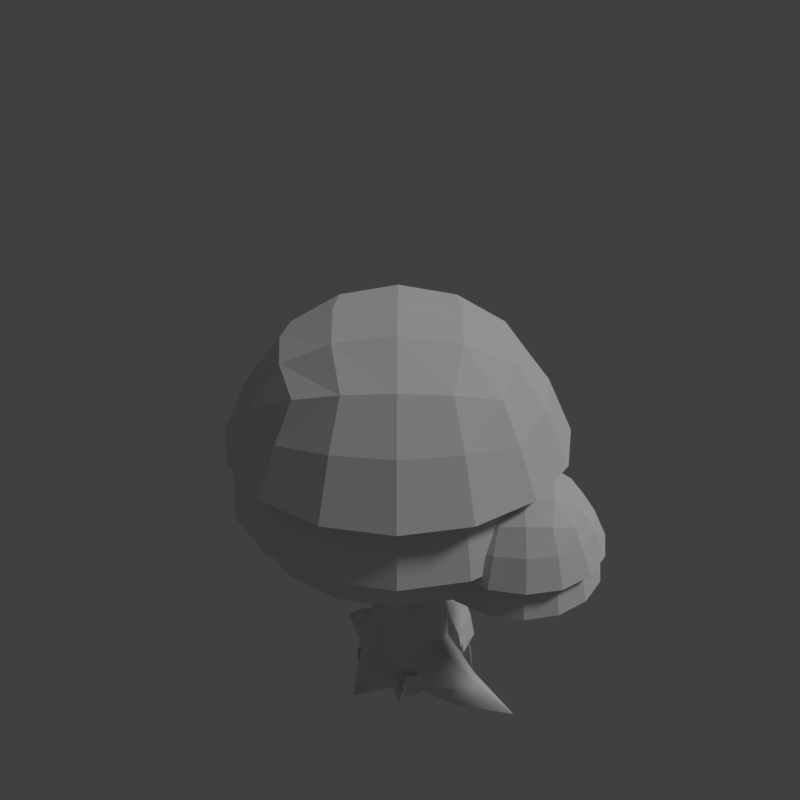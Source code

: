 # Source: tree_autumn_1.blend  (saved by Blender 2.79.0; exported with 4.5.12 LTS)
import bpy
from mathutils import Matrix  # noqa: F401  (used for matrix-valued properties, if any)

bpy.ops.wm.read_factory_settings(use_empty=True)
scene = bpy.context.scene
scene.name = 'Scene'

# ---- collections
col_collection_1 = bpy.data.collections.new('Collection 1'); scene.collection.children.link(col_collection_1)
col_collection_2 = bpy.data.collections.new('Collection 2'); scene.collection.children.link(col_collection_2)
col_collection_2.hide_render = True
col_collection_2.hide_viewport = True
col_collection_3 = bpy.data.collections.new('Collection 3'); scene.collection.children.link(col_collection_3)
col_collection_3.hide_render = True
col_collection_3.hide_viewport = True
col_collection_4 = bpy.data.collections.new('Collection 4'); scene.collection.children.link(col_collection_4)
col_collection_4.hide_render = True
col_collection_4.hide_viewport = True
col_collection_5 = bpy.data.collections.new('Collection 5'); scene.collection.children.link(col_collection_5)
col_collection_5.hide_render = True
col_collection_5.hide_viewport = True
col_collection_11 = bpy.data.collections.new('Collection 11'); scene.collection.children.link(col_collection_11)
col_collection_11.hide_render = True
col_collection_11.hide_viewport = True
col_collection_12 = bpy.data.collections.new('Collection 12'); scene.collection.children.link(col_collection_12)
col_collection_12.hide_render = True
col_collection_12.hide_viewport = True

# ---- materials (node trees are filled in below, after node groups)
mat_tree_trunk_2 = bpy.data.materials.new('tree_trunk_2')
mat_tree_trunk_2.alpha_threshold = 0.0
mat_tree_trunk_2.use_transparent_shadow = False
mat_tree_trunk_2.roughness = 0.5
mat_tree_trunk_2.specular_intensity = 0.0
mat_tree_autumn_leaves = bpy.data.materials.new('tree_autumn_leaves')
mat_tree_autumn_leaves.alpha_threshold = 0.0
mat_tree_autumn_leaves.use_transparent_shadow = False
mat_tree_autumn_leaves.roughness = 0.5
mat_tree_autumn_leaves_2 = bpy.data.materials.new('tree_autumn_leaves_2')
mat_tree_autumn_leaves_2.alpha_threshold = 0.0
mat_tree_autumn_leaves_2.use_transparent_shadow = False
mat_tree_autumn_leaves_2.roughness = 0.5
mat_tree_autumn_leaves_2.line_color = (0.0, 0.0, 0.0, 1.0)

# ---- material node trees

# ---- world
world_world = bpy.data.worlds.new('World'); scene.world = world_world
world_world.color = (0.05088, 0.05088, 0.05088)
world_world.use_sun_shadow = False
world_world.sun_shadow_jitter_overblur = 0.0
world_world.cycles.sampling_method = 'MANUAL'

# ---- cameras
cam_camera = bpy.data.cameras.new('Camera')
cam_camera.clip_end = 100.0
cam_camera.lens = 35.0
cam_camera.sensor_width = 32.0
cam_camera.sensor_height = 18.0
cam_camera.display_size = 2.0
cam_camera.dof.focus_distance = 0.0
cam_camera.dof.aperture_fstop = 128.0
cam_camera.dof.aperture_blades = 6

# ---- lights
light_hemi = bpy.data.lights.new('Hemi', 'SUN')
light_hemi.transmission_factor = 0.0
light_hemi.angle = 0.1993
light_hemi.energy = 1.0
light_hemi.shadow_buffer_clip_start = 0.5
light_hemi.shadow_soft_size = 0.1
light_hemi.shadow_cascade_max_distance = 1000.0

# ---- meshes
me_tree1 = bpy.data.meshes.new('Tree1')
me_tree1.from_pydata([(1.305, 0.3526, 1.572), (0.2291, -0.06824, 1.255), (0.3095, -0.0368, 1.572), (1.022, 0.6476, 1.572), (0.3176, 0.3722, 1.572), (0.593, -0.3318, 1.572), (0.6482, 0.00496, 1.953), (1.101, 0.4405, 1.847), (0.6544, 0.317, 1.953), (0.4231, -0.2113, 1.687), (0.5584, -0.4109, 1.255), (1.262, 0.5947, 1.478), (0.2202, -0.07174, 1.478), (0.4381, 0.5421, 1.687), (0.6126, 0.6557, 1.572), (0.2298, 0.4107, 1.478), (0.5777, 0.745, 1.478), (0.4219, -0.2125, 1.572), (1.06, 0.7354, 1.478), (1.244, -0.2967, 1.478), (1.193, 0.5283, 1.572), (0.3527, -0.279, 1.478), (0.8073, 0.1579, 1.991), (0.7964, -0.3916, 1.648), (0.9665, 0.5532, 1.83), (0.412, 0.3171, 1.83), (1.357, 0.147, 1.648), (0.6481, -0.2374, 1.83), (0.4369, 0.5433, 1.572), (1.386, 0.384, 1.255), (1.033, -0.4203, 1.255), (1.376, -0.09106, 1.255), (0.8179, 0.6923, 1.572), (1.237, -0.2898, 1.255), (1.203, -0.001296, 1.83), (0.664, 0.5592, 1.83), (0.9507, -0.2434, 1.83), (0.406, 0.01455, 1.83), (1.209, 0.3012, 1.83), (0.8182, 0.7074, 1.648), (1.428, 0.1455, 1.255), (0.2578, 0.1688, 1.648), (0.2729, 0.1685, 1.572), (1.394, 0.3875, 1.478), (0.795, -0.4628, 1.255), (0.3705, 0.6125, 1.478), (1.192, 0.5271, 1.687), (0.5247, 0.4519, 1.847), (1.385, -0.09491, 1.478), (0.5133, -0.1247, 1.847), (1.037, -0.4293, 1.478), (0.8199, 0.7882, 1.478), (0.177, 0.1704, 1.478), (1.177, -0.2263, 1.687), (0.5545, -0.4197, 1.478), (0.8167, 0.6287, 1.783), (0.3365, 0.1673, 1.783), (0.0112, 0.2298, -0.01344), (0.0112, 0.2303, 0.4618), (0.2507, 0.1306, -0.01344), (0.2238, 0.1423, 0.4618), (0.3119, -0.07034, 0.4618), (0.2507, -0.3484, -0.01344), (0.2238, -0.2829, 0.4618), (0.0112, -0.371, 0.4618), (-0.2283, -0.3484, -0.01344), (-0.2014, -0.2829, 0.4618), (-0.2895, -0.07034, 0.4618), (-0.2283, 0.1306, -0.01344), (-0.2014, 0.1423, 0.4618), (0.0112, 0.2298, 0.2133), (0.2507, 0.1306, 0.1828), (0.3499, -0.1089, 0.3095), (0.2507, -0.3484, 0.1828), (0.0112, -0.4476, 0.2923), (-0.2283, -0.3484, 0.2133), (-0.3275, -0.1089, 0.2392), (-0.2283, 0.1306, 0.2133), (1.014, 0.02683, -0.05085), (1.014, 0.02683, -0.05085), (1.014, 0.02683, -0.05085), (1.014, 0.02683, -0.05085), (1.014, 0.02683, -0.05085), (1.014, 0.02683, -0.05085), (0.6321, -0.2286, -0.03214), (0.6321, -0.2286, 0.1216), (0.6817, -0.1089, 0.185), (0.6321, 0.01089, 0.1216), (0.6321, 0.01089, -0.03214), (0.0112, -0.7048, -0.03829), (0.0112, -0.7048, -0.03829), (0.0112, -0.7048, -0.03829), (0.0112, -0.7048, -0.03829), (0.0112, -0.7048, -0.03829), (0.0112, -0.7048, -0.03829), (0.1309, -0.5266, 0.09787), (0.1309, -0.5266, -0.02586), (0.0112, -0.5762, 0.1332), (-0.1086, -0.5266, -0.02586), (-0.1086, -0.5266, 0.1131), (-0.1086, 0.4938, -0.00163), (-0.1086, 0.4938, -0.00163), (-0.1086, 0.4938, -0.00163), (-0.1086, 0.4938, -0.00163), (-0.6744, -0.1089, -0.02812), (-0.6744, -0.1089, -0.02812), (-0.6744, -0.1089, -0.02812), (-0.6744, -0.1089, -0.02812), (-0.6744, -0.1089, -0.02812), (-0.6744, -0.1089, -0.02812), (-0.4514, 0.01089, 0.1111), (-0.501, -0.1089, 0.137), (-0.4514, -0.2286, -0.02078), (-0.4514, -0.2286, 0.1111), (-0.4514, 0.01089, -0.02078), (0.1172, 0.1037, 1.5), (-0.09538, 0.1918, 1.5), (0.2053, -0.1089, 1.5), (0.1172, -0.3215, 1.5), (-0.09538, -0.4095, 1.5), (-0.308, -0.3215, 1.5), (-0.396, -0.1089, 1.5), (-0.308, 0.1037, 1.5), (0.1635, -0.2226, 0.9016), (0.0112, -0.2857, 0.9016), (-0.2042, -0.07034, 0.9016), (-0.1411, 0.08195, 0.9016), (0.1635, 0.08195, 0.9016), (0.2266, -0.07034, 0.9016), (-0.1411, -0.2226, 0.9016), (0.0112, 0.145, 0.9016), (0.1291, -0.2453, 1.201), (-0.2842, -0.07416, 1.201), (0.1291, 0.09701, 1.201), (-0.04209, -0.3162, 1.201), (-0.2133, 0.09701, 1.201), (0.2, -0.07416, 1.201), (-0.2133, -0.2453, 1.201), (-0.04209, 0.1679, 1.201), (0.1306, 0.06379, 0.9824), (0.1804, -0.08156, 0.9656), (0.1275, 0.07139, 1.142), (0.1835, -0.09199, 1.123), (0.1555, -0.008696, 0.9526), (0.1555, -0.01049, 1.154), (0.1891, -0.1076, 1.042), (0.1219, 0.08845, 1.064), (0.2327, -0.09878, 1.042), (0.224, -0.07271, 0.9654), (0.199, 0.000156, 0.9524), (0.1655, 0.0973, 1.064), (0.1711, 0.08024, 1.141), (0.1991, -0.001639, 1.153), (0.2271, -0.08314, 1.123), (0.1741, 0.07264, 0.9822), (0.4763, 0.02069, 1.046), (0.232, -0.06335, 1.045), (0.2262, -0.0459, 0.9943), (0.2095, 0.002884, 0.9856), (0.187, 0.06792, 1.06), (0.1908, 0.0565, 1.112), (0.2095, 0.001682, 1.12), (0.2283, -0.05288, 1.099), (0.1928, 0.05141, 1.005), (0.5177, 0.03006, 1.071), (0.4853, 0.03868, 1.007), (0.4754, 0.07954, 0.9995), (0.4395, 0.1279, 1.056), (0.4287, 0.1148, 1.096), (0.4404, 0.06906, 1.103), (0.4594, 0.0255, 1.088), (0.458, 0.1182, 1.014), (0.773, 0.07201, 1.383), (0.5267, 0.04806, 1.032), (0.5168, 0.08892, 1.025), (0.4809, 0.1373, 1.082), (0.4701, 0.1242, 1.122), (0.4818, 0.07844, 1.128), (0.5008, 0.03488, 1.113), (0.4994, 0.1275, 1.04), (0.6489, 0.1701, 1.236), (0.8043, 0.09463, 1.362), (0.8009, 0.137, 1.358), (0.7377, 0.18, 1.39), (0.7047, 0.1624, 1.412), (0.7098, 0.115, 1.415), (0.7342, 0.07237, 1.406), (0.7781, 0.1747, 1.367), (0.6204, 0.1526, 1.259), (0.7082, 0.1275, 1.201), (0.6856, 0.1649, 1.211), (0.7137, 0.08556, 1.204), (0.6869, 0.06313, 1.227), (0.652, 0.06347, 1.252), (0.6277, 0.1057, 1.262), (-0.2073, -1.113, 1.912), (-1.181, -0.3895, 1.25), (-1.222, -0.4055, 1.912), (0.928, -0.02214, 1.912), (-1.128, 0.01877, 2.599), (-0.1664, 0.9433, 2.599), (-0.6917, -1.157, 1.989), (0.5863, -0.8028, 1.912), (0.5546, -0.7698, 2.407), (0.2613, 1.02, 1.912), (-1.448, 0.02512, 1.989), (-0.9879, -0.7715, 1.912), (-0.16, 1.263, 1.989), (0.275, -1.176, 1.989), (-0.7743, -0.5662, 2.727), (0.9721, -0.5065, 1.989), (-0.7513, 0.5892, 2.727), (0.5846, 0.7398, 2.407), (-1.06, 0.9108, 1.989), (0.8348, -0.4464, 1.912), (-0.2099, -1.244, 1.541), (-1.205, 0.4464, 1.912), (0.9913, 0.4601, 1.989), (-1.256, 0.0213, 2.177), (-1.286, 0.0219, 2.329), (1.059, -0.02474, 1.541), (-0.1632, 1.101, 2.329), (0.6189, 0.2872, 2.694), (-0.9892, -0.2872, 2.694), (0.1021, -0.804, 2.694), (-0.4723, 0.804, 2.694), (0.6068, -0.319, 2.694), (0.6768, -0.8969, 1.541), (-0.1638, 1.071, 2.177), (0.9544, -0.4988, 1.541), (0.2679, -1.158, 1.541), (0.9734, 0.4531, 1.541), (-0.9272, 0.7722, 2.177), (-0.5041, -0.792, 2.694), (0.9159, -0.0219, 2.329), (-0.9771, 0.319, 2.694), (0.1338, 0.792, 2.694), (-0.207, -1.101, 2.329), (-0.1851, 4.098e-07, 3.016), (-1.096, -0.8753, 1.989), (0.5871, 0.7421, 2.177), (0.6901, -0.9108, 1.989), (0.3214, 1.157, 1.989), (-0.9574, -0.7421, 2.177), (-0.6452, 1.176, 1.989), (-1.342, 0.5065, 1.989), (-0.5752, 0.9974, 2.177), (-0.9249, 0.7698, 2.407), (-1.362, -0.4601, 1.989), (0.7257, 0.8753, 1.989), (-0.6839, -1.14, 1.541), (-0.9549, -0.7398, 2.407), (-0.4916, 0.3189, 2.941), (0.404, 0.5662, 2.727), (-0.504, -0.3064, 2.941), (-0.6146, -0.9811, 2.177), (-1.166, 0.4294, 2.177), (0.2443, 0.9811, 2.177), (-1.183, -0.3901, 2.177), (-1.344, -0.4531, 1.541), (0.8123, 0.3901, 2.177), (0.205, -0.9974, 2.177), (0.381, -0.5892, 2.727), (-0.7809, 0.006723, 2.875), (1.078, -0.02512, 1.989), (0.796, -0.4294, 2.177), (-1.172, 0.4246, 2.393), (0.3137, 1.14, 1.541), (0.2394, 0.9872, 2.393), (0.557, -0.7722, 2.177), (0.8856, -0.0213, 2.177), (-1.325, 0.4988, 1.541), (-0.2103, -1.263, 1.989), (0.7582, -0.01877, 2.599), (-0.6382, 1.158, 1.541), (-0.2039, -0.9433, 2.599), (-0.5701, 1.003, 2.393), (-1.188, -0.385, 2.393), (-0.1682, 0.5955, 2.875), (-0.2064, -1.071, 2.177), (0.2204, -1.037, 1.912), (0.8518, 0.4055, 1.912), (-1.082, -0.8619, 1.541), (0.7118, 0.8619, 1.541), (-1.047, 0.8969, 1.541), (-0.1604, 1.244, 1.541), (-0.6316, -1.02, 1.912), (-0.6139, -0.9796, 1.25), (-1.429, 0.02474, 1.541), (-0.5907, 1.037, 1.912), (0.6176, 0.7715, 1.912), (0.8107, 0.3895, 1.25), (0.2043, -0.9959, 1.25), (0.7944, -0.4288, 1.25), (-0.9566, 0.8028, 1.912), (0.5558, -0.771, 1.25), (0.884, -0.02127, 1.25), (-0.163, 1.113, 1.912), (-1.298, 0.02214, 1.912), (-0.2064, -1.069, 1.25), (-1.254, 0.02127, 1.25), (-0.1639, 1.069, 1.25), (-0.9261, 0.771, 1.25), (0.5859, 0.7409, 1.25), (-0.9561, -0.7409, 1.25), (-0.5746, 0.9959, 1.25), (-1.165, 0.4288, 1.25), (0.2436, 0.9796, 1.25), (0.4106, -0.006721, 2.875), (-0.6097, -0.9872, 2.393), (0.8021, -0.4246, 2.393), (0.8182, 0.385, 2.393), (0.1998, -1.003, 2.393), (-0.2021, -0.5955, 2.875), (0.1337, 0.3064, 2.941), (0.1213, -0.3189, 2.941), (1.002, -0.3399, 1.572), (1.09, -0.1362, 1.847), (0.51, 0.1612, 1.92), (1.438, 0.1454, 1.478), (1.297, -0.05644, 1.572), (0.3146, 0.3698, 1.68), (1.056, 0.7266, 1.255), (1.019, 0.6506, 1.68), (1.178, -0.2275, 1.572), (1.342, 0.1473, 1.572), (0.2386, 0.4068, 1.255), (0.7948, -0.4724, 1.478), (1.278, 0.1485, 1.783), (0.5812, 0.7361, 1.255), (0.7979, -0.3129, 1.783), (0.6152, 0.6586, 1.68), (0.3066, -0.03425, 1.68), (0.8158, 0.4551, 1.92), (0.7967, -0.3765, 1.572), (0.3597, -0.2723, 1.255), (1.255, 0.5881, 1.255), (0.3771, 0.6055, 1.255), (0.8197, 0.7786, 1.255), (0.1866, 0.1702, 1.255), (1.105, 0.1545, 1.92), (0.5954, -0.3348, 1.68), (1.3, -0.05401, 1.68), (1.308, 0.35, 1.68), (0.9995, -0.3429, 1.68), (0.7988, -0.1393, 1.92), (0.9665, 0.3108, 1.953), (0.9602, -0.001248, 1.953), (0.347, 0.2077, -0.02661), (0.2665, 0.4557, -0.02661), (0.0808, 0.1213, 0.4766), (0.2258, 0.1683, 0.3643), (0.3063, 0.1944, 0.1771), (0.2258, 0.4425, 0.1771), (0.1453, 0.4164, 0.3643), (0.0003157, 0.3693, 0.4766), (0.3081, -0.5022, -0.0516), (0.2539, -0.3906, -0.02192), (0.3043, -0.4422, -0.03709), (0.2265, -0.5516, 0.2025), (0.2806, -0.5247, 0.08173), (0.2265, -0.4131, 0.1114), (0.1723, -0.4401, 0.2322), (0.2935, -0.4016, 0.1445), (0.3739, -0.3354, -0.03793), (0.3631, -0.2947, 0.1437), (0.4901, 0.1255, -0.06719), (0.4483, 0.04083, 0.09358), (0.394, 0.2011, -0.03092), (0.3523, 0.1165, 0.1298), (0.4901, 0.164, -0.05201), (0.4483, 0.1867, 0.1283), (0.394, 0.2468, -0.06561), (0.3523, 0.2695, 0.1147), (-0.5311, 0.2767, -0.0516), (-0.4968, 0.1575, -0.02192), (0.1434, 0.3399, -0.03709), (-0.4422, 0.3114, 0.2025), (-0.5002, 0.2942, 0.08173), (-0.466, 0.175, 0.1114), (-0.408, 0.1923, 0.2322), (0.1101, 0.3142, 0.1445), (0.01801, 0.3628, -0.03793), (-0.01531, 0.3372, 0.1437), (-0.3378, -0.3384, -0.06719), (-0.2822, -0.2622, 0.09358), (-0.2562, -0.4294, -0.03092), (-0.2005, -0.3531, 0.1298), (-0.2716, -0.3594, -0.05201), (-0.2344, -0.3889, 0.1283), (-0.1912, -0.4574, -0.06561), (-0.154, -0.4869, 0.1147), (-0.231, 0.3377, -0.06342), (-0.1751, 0.3284, 0.1142), (-0.3451, 0.3486, -0.007574), (-0.2892, 0.3394, 0.17)], [], [(344, 53, 317, 36), (345, 36, 317, 347), (27, 330, 36, 345), (49, 27, 345, 6), (6, 345, 347, 22), (325, 320, 31, 40), (0, 29, 336, 20), (39, 55, 24, 323), (51, 39, 323, 18), (18, 323, 46, 11), (5, 10, 44, 334), (316, 334, 44, 30), (41, 56, 25, 321), (52, 41, 321, 15), (15, 321, 13, 45), (320, 324, 33, 31), (14, 329, 337, 28), (50, 19, 53, 344), (327, 50, 344, 23), (23, 344, 36, 330), (6, 22, 8, 318), (49, 6, 318, 37), (37, 318, 25, 56), (43, 11, 46, 343), (319, 43, 343, 26), (26, 343, 38, 328), (48, 319, 26, 342), (19, 48, 342, 53), (53, 342, 34, 317), (4, 326, 339, 42), (2, 42, 339, 1), (3, 20, 336, 322), (32, 338, 329, 14), (28, 337, 326, 4), (32, 3, 322, 338), (54, 327, 23, 341), (21, 54, 341, 9), (318, 8, 47, 25), (9, 341, 27, 49), (321, 25, 47, 13), (323, 24, 7, 46), (17, 2, 1, 335), (347, 317, 34, 340), (22, 347, 340, 346), (346, 340, 38, 7), (331, 35, 55, 39), (332, 37, 56, 41), (333, 24, 55, 35), (70, 58, 60, 71), (71, 60, 61, 72), (72, 61, 63, 73), (73, 63, 64, 74), (74, 64, 66, 75), (75, 66, 67, 76), (134, 131, 118, 119), (76, 67, 69, 77), (77, 69, 58, 70), (111, 110, 109, 107), (95, 97, 92, 89), (96, 95, 89, 90), (85, 84, 82, 83), (57, 70, 71, 59), (80, 81, 83, 82), (79, 78, 81, 80), (87, 86, 81, 78), (88, 87, 78, 79), (86, 85, 83, 81), (72, 73, 85, 86), (59, 71, 87, 88), (71, 72, 86, 87), (73, 62, 84, 85), (91, 92, 94, 93), (90, 89, 92, 91), (99, 98, 93, 94), (97, 99, 94, 92), (74, 75, 99, 97), (75, 65, 98, 99), (62, 73, 95, 96), (73, 74, 97, 95), (101, 100, 103, 102), (68, 77, 100, 101), (77, 70, 103, 100), (70, 57, 102, 103), (106, 107, 109, 108), (105, 104, 107, 106), (113, 111, 107, 104), (110, 114, 108, 109), (112, 113, 104, 105), (65, 75, 113, 112), (77, 68, 114, 110), (75, 76, 111, 113), (76, 77, 110, 111), (135, 132, 121, 122), (136, 133, 115, 117), (137, 134, 119, 120), (138, 135, 122, 116), (133, 138, 116, 115), (131, 136, 117, 118), (132, 137, 120, 121), (67, 66, 129, 125), (63, 61, 128, 123), (60, 58, 130, 127), (58, 69, 126, 130), (66, 64, 124, 129), (61, 60, 127, 128), (69, 67, 125, 126), (64, 63, 123, 124), (125, 129, 137, 132), (123, 128, 136, 131), (127, 130, 138, 133), (130, 126, 135, 138), (129, 124, 134, 137), (128, 127, 133, 136), (126, 125, 132, 135), (124, 123, 131, 134), (150, 151, 160, 159), (149, 154, 163, 158), (154, 150, 159, 163), (148, 149, 158, 157), (146, 141, 151, 150), (145, 140, 148, 147), (142, 145, 147, 153), (141, 144, 152, 151), (144, 142, 153, 152), (140, 143, 149, 148), (139, 146, 150, 154), (143, 139, 154, 149), (158, 163, 171, 166), (163, 159, 167, 171), (157, 158, 166, 165), (161, 162, 170, 169), (147, 148, 157, 156), (153, 147, 156, 162), (151, 152, 161, 160), (152, 153, 162, 161), (165, 166, 174, 173), (169, 170, 178, 177), (168, 169, 177, 176), (170, 155, 164, 178), (159, 160, 168, 167), (156, 157, 165, 155), (162, 156, 155, 170), (160, 161, 169, 168), (193, 192, 172, 186), (192, 191, 181, 172), (180, 188, 184, 183), (189, 190, 187, 182), (171, 167, 175, 179), (166, 171, 179, 174), (167, 168, 176, 175), (155, 165, 173, 164), (188, 194, 185, 184), (194, 193, 186, 185), (191, 189, 182, 181), (190, 180, 183, 187), (179, 175, 180, 190), (173, 174, 189, 191), (177, 178, 193, 194), (176, 177, 194, 188), (174, 179, 190, 189), (175, 176, 188, 180), (164, 173, 191, 192), (178, 164, 192, 193), (206, 304, 287, 286), (278, 236, 200, 225), (277, 223, 199, 219), (276, 225, 200, 221), (314, 308, 222, 253), (198, 296, 291, 281), (238, 315, 308, 314), (315, 262, 226, 308), (243, 258, 259, 282), (268, 236, 253, 212), (266, 235, 211, 247), (251, 309, 233, 209), (263, 252, 211, 235), (239, 201, 309, 251), (201, 272, 237, 309), (202, 280, 292, 295), (228, 257, 267, 285), (232, 284, 271, 256), (198, 214, 293, 296), (281, 291, 303, 290), (228, 285, 274, 246), (286, 287, 299, 195), (280, 195, 299, 292), (257, 240, 283, 267), (258, 218, 288, 259), (214, 202, 295, 293), (256, 271, 288, 218), (203, 310, 226, 262), (241, 210, 310, 203), (210, 264, 234, 310), (234, 311, 222, 273), (264, 217, 311, 234), (217, 249, 212, 311), (223, 263, 235, 199), (209, 254, 263, 223), (254, 238, 252, 263), (237, 312, 224, 275), (272, 208, 312, 237), (208, 241, 203, 312), (246, 274, 284, 232), (289, 305, 302, 294), (216, 306, 300, 298), (265, 269, 227, 229), (245, 266, 247, 213), (205, 219, 266, 245), (219, 199, 235, 266), (197, 298, 300, 196), (204, 290, 303, 307), (261, 279, 215, 230), (255, 250, 215, 279), (242, 268, 212, 249), (207, 221, 268, 242), (221, 200, 236, 268), (297, 301, 305, 289), (260, 231, 283, 240), (270, 265, 229, 220), (294, 302, 306, 216), (297, 204, 307, 301), (254, 313, 315, 238), (209, 233, 313, 254), (233, 275, 224, 313), (313, 224, 262, 315), (312, 203, 262, 224), (311, 212, 253, 222), (269, 261, 230, 227), (310, 234, 273, 226), (309, 237, 275, 233), (308, 226, 273, 222), (244, 276, 221, 207), (213, 247, 276, 244), (247, 211, 225, 276), (248, 277, 219, 205), (239, 251, 277, 248), (251, 209, 223, 277), (252, 278, 225, 211), (238, 314, 278, 252), (314, 253, 236, 278), (206, 197, 196, 304), (270, 220, 231, 260), (243, 282, 250, 255), (343, 46, 7, 38), (324, 316, 30, 33), (342, 26, 328, 34), (341, 23, 330, 27), (340, 34, 328, 38), (16, 331, 39, 51), (45, 13, 331, 16), (13, 47, 35, 331), (12, 332, 41, 52), (21, 9, 332, 12), (9, 49, 37, 332), (8, 333, 35, 47), (22, 346, 333, 8), (346, 7, 24, 333), (325, 40, 29, 0), (17, 335, 10, 5), (348, 349, 353, 352), (352, 353, 354, 351), (351, 354, 355, 350), (356, 357, 361, 360), (360, 361, 362, 359), (358, 364, 365, 363), (366, 368, 369, 367), (370, 372, 373, 371), (374, 375, 379, 378), (378, 379, 380, 377), (376, 382, 383, 381), (384, 386, 387, 385), (388, 390, 391, 389), (392, 394, 395, 393)])
me_tree1.polygons.foreach_set('use_smooth', [0, 0, 0, 0, 0, 0, 0, 0, 0, 0, 0, 0, 0, 0, 0, 0, 0, 0, 0, 0, 0, 0, 0, 0, 0, 0, 0, 0, 0, 0, 0, 0, 0, 0, 0, 0, 0, 0, 0, 0, 0, 0, 0, 0, 0, 0, 0, 0, 1, 1, 1, 1, 1, 1, 1, 1, 1, 1, 1, 1, 1, 1, 1, 1, 1, 1, 1, 1, 1, 1, 1, 1, 1, 1, 1, 1, 1, 1, 1, 1, 1, 1, 1, 1, 1, 1, 1, 1, 1, 1, 1, 1, 1, 1, 1, 1, 1, 1, 1, 1, 1, 1, 1, 1, 1, 1, 1, 1, 1, 1, 1, 1, 1, 1, 1, 1, 1, 1, 1, 1, 1, 1, 1, 1, 1, 1, 1, 1, 1, 1, 1, 1, 1, 1, 1, 1, 1, 1, 1, 1, 1, 1, 1, 1, 1, 1, 1, 1, 1, 1, 1, 1, 1, 1, 1, 1, 1, 1, 1, 1, 1, 1, 1, 0, 0, 0, 0, 0, 0, 0, 0, 0, 0, 0, 0, 0, 0, 0, 0, 0, 0, 0, 0, 0, 0, 0, 0, 0, 0, 0, 0, 0, 0, 0, 0, 0, 0, 0, 0, 0, 0, 0, 0, 0, 0, 0, 0, 0, 0, 0, 0, 0, 0, 0, 0, 0, 0, 0, 0, 0, 0, 0, 0, 0, 0, 0, 0, 0, 0, 0, 0, 0, 0, 0, 0, 0, 0, 0, 0, 0, 0, 0, 0, 0, 0, 0, 0, 0, 0, 0, 0, 0, 0, 0, 0, 0, 0, 0, 0, 0, 0, 0, 0, 0, 0, 0, 0, 0, 0, 0, 0, 0, 0])
me_tree1.polygons.foreach_set('material_index', [1, 1, 1, 1, 1, 1, 1, 1, 1, 1, 1, 1, 1, 1, 1, 1, 1, 1, 1, 1, 1, 1, 1, 1, 1, 1, 1, 1, 1, 1, 1, 1, 1, 1, 1, 1, 1, 1, 1, 1, 1, 1, 1, 1, 1, 1, 1, 1, 0, 0, 0, 0, 0, 0, 0, 0, 0, 0, 0, 0, 0, 0, 0, 0, 0, 0, 0, 0, 0, 0, 0, 0, 0, 0, 0, 0, 0, 0, 0, 0, 0, 0, 0, 0, 0, 0, 0, 0, 0, 0, 0, 0, 0, 0, 0, 0, 0, 0, 0, 0, 0, 0, 0, 0, 0, 0, 0, 0, 0, 0, 0, 0, 0, 0, 0, 1, 1, 1, 1, 1, 1, 1, 1, 1, 1, 1, 1, 1, 1, 1, 1, 1, 1, 1, 1, 1, 1, 1, 1, 1, 1, 1, 1, 1, 1, 1, 1, 1, 1, 1, 1, 1, 1, 1, 1, 1, 1, 1, 1, 1, 1, 1, 1, 1, 1, 1, 1, 1, 1, 1, 1, 1, 1, 1, 1, 1, 1, 1, 1, 1, 1, 1, 1, 1, 1, 1, 1, 1, 1, 1, 1, 1, 1, 1, 1, 1, 1, 1, 1, 1, 1, 1, 1, 1, 1, 1, 1, 1, 1, 1, 1, 1, 1, 1, 1, 1, 1, 1, 1, 1, 1, 1, 1, 1, 1, 1, 1, 1, 1, 1, 1, 1, 1, 1, 1, 1, 1, 1, 1, 1, 1, 1, 1, 1, 1, 1, 1, 1, 1, 1, 1, 1, 1, 1, 1, 1, 1, 1, 1, 1, 1, 1, 1, 1, 1, 1, 1, 1, 1, 1, 1, 1, 1])
_uv = me_tree1.uv_layers.new(name='UVMap')
_uv.uv.foreach_set('vector', [0.6244, 0.6605, 0.5194, 0.637, 0.5048, 0.7446, 0.5875, 0.7562, 0.5968, 0.8586, 0.5875, 0.7562, 0.5048, 0.7446, 0.4905, 0.85, 0.7019, 0.8537, 0.6723, 0.7692, 0.5875, 0.7562, 0.5968, 0.8586, 0.7307, 0.9445, 0.7019, 0.8537, 0.5968, 0.8586, 0.6053, 0.9724, 0.6053, 0.9724, 0.5968, 0.8586, 0.4905, 0.85, 0.474, 0.9724, 0.4811, 0.2186, 0.3964, 0.2186, 0.3957, 0.01287, 0.4806, 0.01287, 0.5671, 0.2186, 0.5669, 0.01287, 0.6538, 0.01287, 0.6538, 0.2186, 0.302, 0.6402, 0.3368, 0.7238, 0.2858, 0.7974, 0.2153, 0.7131, 0.2592, 0.5304, 0.302, 0.6402, 0.2153, 0.7131, 0.1335, 0.5963, 0.1335, 0.5963, 0.2153, 0.7131, 0.1318, 0.7977, 0.02308, 0.6887, 0.0839, 0.2186, 0.0823, 0.01287, 0.1555, 0.01287, 0.1568, 0.2186, 0.2336, 0.2186, 0.1568, 0.2186, 0.1555, 0.01287, 0.2325, 0.01287, 0.7281, 0.6979, 0.6723, 0.7692, 0.5875, 0.7562, 0.6244, 0.6605, 0.7985, 0.6034, 0.7281, 0.6979, 0.6244, 0.6605, 0.6765, 0.5325, 0.6765, 0.5325, 0.6244, 0.6605, 0.5194, 0.637, 0.5388, 0.4936, 0.3964, 0.2186, 0.3137, 0.2186, 0.3127, 0.01287, 0.3957, 0.01287, 0.3964, 0.2186, 0.3957, 0.01287, 0.3127, 0.01287, 0.3137, 0.2186, 0.6765, 0.5325, 0.5388, 0.4936, 0.5194, 0.637, 0.6244, 0.6605, 0.7985, 0.6034, 0.6765, 0.5325, 0.6244, 0.6605, 0.7281, 0.6979, 0.7281, 0.6979, 0.6244, 0.6605, 0.5875, 0.7562, 0.6723, 0.7692, 0.6053, 0.9724, 0.474, 0.9724, 0.4905, 0.85, 0.5968, 0.8586, 0.7307, 0.9445, 0.6053, 0.9724, 0.5968, 0.8586, 0.7019, 0.8537, 0.7019, 0.8537, 0.5968, 0.8586, 0.5875, 0.7562, 0.6723, 0.7692, 0.1335, 0.5963, 0.02308, 0.6887, 0.1318, 0.7977, 0.2153, 0.7131, 0.2592, 0.5304, 0.1335, 0.5963, 0.2153, 0.7131, 0.302, 0.6402, 0.302, 0.6402, 0.2153, 0.7131, 0.2858, 0.7974, 0.3368, 0.7238, 0.3957, 0.4945, 0.2592, 0.5304, 0.302, 0.6402, 0.4118, 0.6317, 0.5388, 0.4936, 0.3957, 0.4945, 0.4118, 0.6317, 0.5194, 0.637, 0.5194, 0.637, 0.4118, 0.6317, 0.422, 0.7338, 0.5048, 0.7446, 0.2336, 0.2186, 0.2325, 0.01287, 0.1555, 0.01287, 0.1568, 0.2186, 0.0839, 0.2186, 0.1568, 0.2186, 0.1555, 0.01287, 0.0823, 0.01287, 0.5671, 0.2186, 0.6538, 0.2186, 0.6538, 0.01287, 0.5669, 0.01287, 0.4811, 0.2186, 0.4806, 0.01287, 0.3957, 0.01287, 0.3964, 0.2186, 0.3137, 0.2186, 0.3127, 0.01287, 0.2325, 0.01287, 0.2336, 0.2186, 0.4811, 0.2186, 0.5671, 0.2186, 0.5669, 0.01287, 0.4806, 0.01287, 0.9022, 0.7003, 0.7985, 0.6034, 0.7281, 0.6979, 0.7922, 0.7912, 0.984, 0.8188, 0.9022, 0.7003, 0.7922, 0.7912, 0.8503, 0.895, 0.5968, 0.8586, 0.4905, 0.85, 0.5048, 0.7446, 0.5875, 0.7562, 0.8503, 0.895, 0.7922, 0.7912, 0.7019, 0.8537, 0.7307, 0.9445, 0.6244, 0.6605, 0.5875, 0.7562, 0.5048, 0.7446, 0.5194, 0.637, 0.2153, 0.7131, 0.2858, 0.7974, 0.2339, 0.8772, 0.1318, 0.7977, 0.01537, 0.2186, 0.0839, 0.2186, 0.0823, 0.01287, 0.01358, 0.01287, 0.4905, 0.85, 0.5048, 0.7446, 0.422, 0.7338, 0.3858, 0.83, 0.474, 0.9724, 0.4905, 0.85, 0.3858, 0.83, 0.3474, 0.9375, 0.3474, 0.9375, 0.3858, 0.83, 0.2858, 0.7974, 0.2339, 0.8772, 0.4118, 0.6317, 0.422, 0.7338, 0.3368, 0.7238, 0.302, 0.6402, 0.7922, 0.7912, 0.7019, 0.8537, 0.6723, 0.7692, 0.7281, 0.6979, 0.3858, 0.83, 0.2858, 0.7974, 0.3368, 0.7238, 0.422, 0.7338, 0.7699, 0.1143, 0.7355, 0.2002, 0.6564, 0.1684, 0.6847, 0.06793, 0.6847, 0.06793, 0.6564, 0.1684, 0.574, 0.1399, 0.5778, 0.07884, 0.5778, 0.07884, 0.574, 0.1399, 0.4844, 0.12, 0.4985, 0.008921, 0.4985, 0.008921, 0.4844, 0.12, 0.3911, 0.1042, 0.3978, 0.0315, 0.3978, 0.0315, 0.3911, 0.1042, 0.2945, 0.1037, 0.3016, 0.000199, 0.3016, 0.000199, 0.2945, 0.1037, 0.1994, 0.1081, 0.2046, 0.01731, 0.3585, 0.4639, 0.4409, 0.4571, 0.432, 0.5816, 0.3513, 0.5941, 0.2046, 0.01731, 0.1994, 0.1081, 0.1069, 0.1187, 0.1032, 0.01981, 0.1032, 0.01981, 0.1069, 0.1187, 0.01472, 0.1335, 0.0001989, 0.03489, 0.8215, 0.7082, 0.874, 0.6999, 0.8231, 0.7936, 0.8215, 0.7938, 0.8634, 0.8794, 0.8084, 0.8745, 0.8155, 0.7943, 0.8169, 0.7945, 0.8885, 0.8341, 0.8634, 0.8794, 0.8169, 0.7945, 0.8169, 0.7945, 0.1538, 0.7451, 0.1978, 0.6972, 0.3106, 0.8245, 0.3076, 0.8258, 0.8013, 0.03609, 0.7699, 0.1143, 0.6847, 0.06793, 0.7118, 0.0001989, 0.3076, 0.8258, 0.3076, 0.8258, 0.3076, 0.8258, 0.3106, 0.8245, 0.3076, 0.8258, 0.3076, 0.8258, 0.3076, 0.8258, 0.3076, 0.8258, 0.1585, 0.8552, 0.1603, 0.8027, 0.3076, 0.8258, 0.3076, 0.8258, 0.1986, 0.9115, 0.1585, 0.8552, 0.3076, 0.8258, 0.3076, 0.8258, 0.1603, 0.8027, 0.1538, 0.7451, 0.3076, 0.8258, 0.3076, 0.8258, 0.01622, 0.803, 0.000199, 0.6733, 0.1538, 0.7451, 0.1603, 0.8027, 0.04583, 0.9998, 0.0001989, 0.9277, 0.1585, 0.8552, 0.1986, 0.9115, 0.0001989, 0.9277, 0.01622, 0.803, 0.1603, 0.8027, 0.1585, 0.8552, 0.000199, 0.6733, 0.05084, 0.6002, 0.1978, 0.6972, 0.1538, 0.7451, 0.8155, 0.7942, 0.8155, 0.7943, 0.8141, 0.7943, 0.8141, 0.7942, 0.8169, 0.7945, 0.8169, 0.7945, 0.8155, 0.7943, 0.8155, 0.7942, 0.7546, 0.8748, 0.7364, 0.8195, 0.8141, 0.7942, 0.8141, 0.7943, 0.8084, 0.8745, 0.7546, 0.8748, 0.8141, 0.7943, 0.8155, 0.7943, 0.801, 0.9595, 0.6855, 0.9466, 0.7546, 0.8748, 0.8084, 0.8745, 0.6855, 0.9466, 0.6516, 0.8552, 0.7364, 0.8195, 0.7546, 0.8748, 0.9648, 0.8849, 0.9214, 0.9571, 0.8634, 0.8794, 0.8885, 0.8341, 0.9214, 0.9571, 0.801, 0.9595, 0.8084, 0.8745, 0.8634, 0.8794, 0.452, 0.9698, 0.452, 0.9698, 0.452, 0.9698, 0.4528, 0.9717, 0.311, 0.9203, 0.3505, 0.8296, 0.452, 0.9698, 0.452, 0.9698, 0.3505, 0.8296, 0.4636, 0.8296, 0.452, 0.9698, 0.452, 0.9698, 0.4636, 0.8296, 0.5405, 0.9016, 0.4528, 0.9717, 0.452, 0.9698, 0.8215, 0.7938, 0.8215, 0.7938, 0.8231, 0.7936, 0.8231, 0.7937, 0.82, 0.7937, 0.82, 0.7936, 0.8215, 0.7938, 0.8215, 0.7938, 0.7691, 0.6999, 0.8215, 0.7082, 0.8215, 0.7938, 0.82, 0.7936, 0.874, 0.6999, 0.9044, 0.7461, 0.8231, 0.7937, 0.8231, 0.7936, 0.7387, 0.7459, 0.7691, 0.6999, 0.82, 0.7936, 0.82, 0.7937, 0.6516, 0.6797, 0.7106, 0.6002, 0.7691, 0.6999, 0.7387, 0.7459, 0.9326, 0.6002, 0.9916, 0.6799, 0.9044, 0.7461, 0.874, 0.6999, 0.7106, 0.6002, 0.8216, 0.6253, 0.8215, 0.7082, 0.7691, 0.6999, 0.8216, 0.6253, 0.9326, 0.6002, 0.874, 0.6999, 0.8215, 0.7082, 0.1205, 0.4489, 0.1956, 0.4633, 0.185, 0.59, 0.1057, 0.5673, 0.5207, 0.4547, 0.5967, 0.4594, 0.5965, 0.573, 0.5132, 0.5727, 0.2763, 0.4673, 0.3585, 0.4639, 0.3513, 0.5941, 0.268, 0.5998, 0.05214, 0.4292, 0.1205, 0.4489, 0.1057, 0.5673, 0.02881, 0.5371, 0.5967, 0.4594, 0.6675, 0.467, 0.6814, 0.5788, 0.5965, 0.573, 0.4409, 0.4571, 0.5207, 0.4547, 0.5132, 0.5727, 0.432, 0.5816, 0.1956, 0.4633, 0.2763, 0.4673, 0.268, 0.5998, 0.185, 0.59, 0.1994, 0.1081, 0.2945, 0.1037, 0.2897, 0.3171, 0.2063, 0.3161, 0.4844, 0.12, 0.574, 0.1399, 0.5314, 0.3243, 0.4552, 0.3176, 0.6564, 0.1684, 0.7355, 0.2002, 0.6645, 0.3533, 0.6013, 0.3365, 0.01472, 0.1335, 0.1069, 0.1187, 0.1267, 0.3151, 0.0556, 0.314, 0.2945, 0.1037, 0.3911, 0.1042, 0.3738, 0.3162, 0.2897, 0.3171, 0.574, 0.1399, 0.6564, 0.1684, 0.6013, 0.3365, 0.5314, 0.3243, 0.1069, 0.1187, 0.1994, 0.1081, 0.2063, 0.3161, 0.1267, 0.3151, 0.3911, 0.1042, 0.4844, 0.12, 0.4552, 0.3176, 0.3738, 0.3162, 0.2063, 0.3161, 0.2897, 0.3171, 0.2763, 0.4673, 0.1956, 0.4633, 0.4552, 0.3176, 0.5314, 0.3243, 0.5207, 0.4547, 0.4409, 0.4571, 0.6013, 0.3365, 0.6645, 0.3533, 0.6675, 0.467, 0.5967, 0.4594, 0.0556, 0.314, 0.1267, 0.3151, 0.1205, 0.4489, 0.05214, 0.4292, 0.2897, 0.3171, 0.3738, 0.3162, 0.3585, 0.4639, 0.2763, 0.4673, 0.5314, 0.3243, 0.6013, 0.3365, 0.5967, 0.4594, 0.5207, 0.4547, 0.1267, 0.3151, 0.2063, 0.3161, 0.1956, 0.4633, 0.1205, 0.4489, 0.3738, 0.3162, 0.4552, 0.3176, 0.4409, 0.4571, 0.3585, 0.4639, 0.331, 0.7678, 0.325, 0.7438, 0.3413, 0.7424, 0.3441, 0.7669, 0.3535, 0.8228, 0.3381, 0.7967, 0.3518, 0.7916, 0.362, 0.8136, 0.3381, 0.7967, 0.331, 0.7678, 0.3441, 0.7669, 0.3518, 0.7916, 0.337, 0.6329, 0.3489, 0.6086, 0.359, 0.6154, 0.3515, 0.6371, 0.3162, 0.771, 0.311, 0.7462, 0.325, 0.7438, 0.331, 0.7678, 0.3171, 0.6558, 0.3232, 0.6266, 0.337, 0.6329, 0.3342, 0.6587, 0.3136, 0.6854, 0.3171, 0.6558, 0.3342, 0.6587, 0.3288, 0.6848, 0.311, 0.7462, 0.313, 0.7172, 0.3292, 0.7161, 0.325, 0.7438, 0.313, 0.7172, 0.3136, 0.6854, 0.3288, 0.6848, 0.3292, 0.7161, 0.3232, 0.6266, 0.3348, 0.6002, 0.3489, 0.6086, 0.337, 0.6329, 0.3226, 0.8006, 0.3162, 0.771, 0.331, 0.7678, 0.3381, 0.7967, 0.3363, 0.8292, 0.3226, 0.8006, 0.3381, 0.7967, 0.3535, 0.8228, 0.362, 0.8136, 0.3518, 0.7916, 0.4694, 0.7774, 0.4727, 0.794, 0.3518, 0.7916, 0.3441, 0.7669, 0.467, 0.7591, 0.4694, 0.7774, 0.3515, 0.6371, 0.359, 0.6154, 0.4716, 0.6343, 0.4698, 0.6503, 0.3417, 0.7152, 0.3442, 0.6866, 0.4666, 0.6889, 0.4652, 0.7141, 0.3342, 0.6587, 0.337, 0.6329, 0.3515, 0.6371, 0.3464, 0.6612, 0.3288, 0.6848, 0.3342, 0.6587, 0.3464, 0.6612, 0.3442, 0.6866, 0.325, 0.7438, 0.3292, 0.7161, 0.3417, 0.7152, 0.3413, 0.7424, 0.3292, 0.7161, 0.3288, 0.6848, 0.3442, 0.6866, 0.3417, 0.7152, 0.4698, 0.6503, 0.4716, 0.6343, 0.4883, 0.638, 0.4873, 0.6539, 0.4652, 0.7141, 0.4666, 0.6889, 0.4917, 0.6904, 0.4913, 0.714, 0.465, 0.7388, 0.4652, 0.7141, 0.4913, 0.714, 0.4902, 0.7365, 0.4666, 0.6889, 0.4683, 0.6677, 0.4892, 0.6712, 0.4917, 0.6904, 0.3441, 0.7669, 0.3413, 0.7424, 0.465, 0.7388, 0.467, 0.7591, 0.3464, 0.6612, 0.3515, 0.6371, 0.4698, 0.6503, 0.4683, 0.6677, 0.3442, 0.6866, 0.3464, 0.6612, 0.4683, 0.6677, 0.4666, 0.6889, 0.3413, 0.7424, 0.3417, 0.7152, 0.4652, 0.7141, 0.465, 0.7388, 0.5825, 0.6925, 0.5843, 0.6757, 0.6504, 0.6809, 0.6499, 0.6965, 0.5843, 0.6757, 0.5855, 0.66, 0.6509, 0.6651, 0.6504, 0.6809, 0.5822, 0.7492, 0.5808, 0.733, 0.648, 0.73, 0.6482, 0.7448, 0.5866, 0.7821, 0.5843, 0.7659, 0.6493, 0.7614, 0.6512, 0.7772, 0.4694, 0.7774, 0.467, 0.7591, 0.4875, 0.7549, 0.4869, 0.7736, 0.4727, 0.794, 0.4694, 0.7774, 0.4869, 0.7736, 0.4896, 0.7903, 0.467, 0.7591, 0.465, 0.7388, 0.4902, 0.7365, 0.4875, 0.7549, 0.4683, 0.6677, 0.4698, 0.6503, 0.4873, 0.6539, 0.4892, 0.6712, 0.5808, 0.733, 0.5811, 0.7132, 0.6487, 0.7136, 0.648, 0.73, 0.5811, 0.7132, 0.5825, 0.6925, 0.6499, 0.6965, 0.6487, 0.7136, 0.5855, 0.66, 0.5858, 0.6442, 0.6512, 0.6493, 0.6509, 0.6651, 0.5843, 0.7659, 0.5822, 0.7492, 0.6482, 0.7448, 0.6493, 0.7614, 0.4869, 0.7736, 0.4875, 0.7549, 0.5822, 0.7492, 0.5843, 0.7659, 0.4873, 0.6539, 0.4883, 0.638, 0.5858, 0.6442, 0.5855, 0.66, 0.4913, 0.714, 0.4917, 0.6904, 0.5825, 0.6925, 0.5811, 0.7132, 0.4902, 0.7365, 0.4913, 0.714, 0.5811, 0.7132, 0.5808, 0.733, 0.4896, 0.7903, 0.4869, 0.7736, 0.5843, 0.7659, 0.5866, 0.7821, 0.4875, 0.7549, 0.4902, 0.7365, 0.5808, 0.733, 0.5822, 0.7492, 0.4892, 0.6712, 0.4873, 0.6539, 0.5855, 0.66, 0.5843, 0.6757, 0.4917, 0.6904, 0.4892, 0.6712, 0.5843, 0.6757, 0.5825, 0.6925, 0.02169, 0.4578, 0.02261, 0.2493, 0.1014, 0.2493, 0.1006, 0.4578, 0.3858, 0.83, 0.2858, 0.7974, 0.3368, 0.7238, 0.422, 0.7338, 0.7922, 0.7912, 0.7019, 0.8537, 0.6723, 0.7692, 0.7281, 0.6979, 0.4118, 0.6317, 0.422, 0.7338, 0.3368, 0.7238, 0.302, 0.6402, 0.3474, 0.9375, 0.3858, 0.83, 0.2858, 0.7974, 0.2339, 0.8772, 0.4986, 0.4578, 0.4988, 0.2493, 0.5787, 0.2493, 0.5786, 0.4578, 0.474, 0.9724, 0.4905, 0.85, 0.3858, 0.83, 0.3474, 0.9375, 0.4905, 0.85, 0.5048, 0.7446, 0.422, 0.7338, 0.3858, 0.83, 0.01537, 0.2186, 0.0839, 0.2186, 0.0823, 0.01287, 0.01358, 0.01287, 0.2153, 0.7131, 0.2858, 0.7974, 0.2339, 0.8772, 0.1318, 0.7977, 0.6244, 0.6605, 0.5875, 0.7562, 0.5048, 0.7446, 0.5194, 0.637, 0.8503, 0.895, 0.7922, 0.7912, 0.7019, 0.8537, 0.7307, 0.9445, 0.5968, 0.8586, 0.4905, 0.85, 0.5048, 0.7446, 0.5875, 0.7562, 0.984, 0.8188, 0.9022, 0.7003, 0.7922, 0.7912, 0.8503, 0.895, 0.9022, 0.7003, 0.7985, 0.6034, 0.7281, 0.6979, 0.7922, 0.7912, 0.3389, 0.4578, 0.2593, 0.4578, 0.2599, 0.2493, 0.3394, 0.2493, 0.4811, 0.2186, 0.5671, 0.2186, 0.5669, 0.01287, 0.4806, 0.01287, 0.3137, 0.2186, 0.3127, 0.01287, 0.2325, 0.01287, 0.2336, 0.2186, 0.4986, 0.4578, 0.4187, 0.4578, 0.4191, 0.2493, 0.4988, 0.2493, 0.5786, 0.4578, 0.5787, 0.2493, 0.6586, 0.2493, 0.6586, 0.4578, 0.4811, 0.2186, 0.4806, 0.01287, 0.3957, 0.01287, 0.3964, 0.2186, 0.1006, 0.4578, 0.1014, 0.2493, 0.1805, 0.2493, 0.1798, 0.4578, 0.2593, 0.4578, 0.1798, 0.4578, 0.1805, 0.2493, 0.2599, 0.2493, 0.5671, 0.2186, 0.6538, 0.2186, 0.6538, 0.01287, 0.5669, 0.01287, 0.0839, 0.2186, 0.1568, 0.2186, 0.1555, 0.01287, 0.0823, 0.01287, 0.4187, 0.4578, 0.3389, 0.4578, 0.3394, 0.2493, 0.4191, 0.2493, 0.2336, 0.2186, 0.2325, 0.01287, 0.1555, 0.01287, 0.1568, 0.2186, 0.5194, 0.637, 0.4118, 0.6317, 0.422, 0.7338, 0.5048, 0.7446, 0.5388, 0.4936, 0.3957, 0.4945, 0.4118, 0.6317, 0.5194, 0.637, 0.3957, 0.4945, 0.2592, 0.5304, 0.302, 0.6402, 0.4118, 0.6317, 0.302, 0.6402, 0.2153, 0.7131, 0.2858, 0.7974, 0.3368, 0.7238, 0.2592, 0.5304, 0.1335, 0.5963, 0.2153, 0.7131, 0.302, 0.6402, 0.1335, 0.5963, 0.02308, 0.6887, 0.1318, 0.7977, 0.2153, 0.7131, 0.7019, 0.8537, 0.5968, 0.8586, 0.5875, 0.7562, 0.6723, 0.7692, 0.7307, 0.9445, 0.6053, 0.9724, 0.5968, 0.8586, 0.7019, 0.8537, 0.6053, 0.9724, 0.474, 0.9724, 0.4905, 0.85, 0.5968, 0.8586, 0.7281, 0.6979, 0.6244, 0.6605, 0.5875, 0.7562, 0.6723, 0.7692, 0.7985, 0.6034, 0.6765, 0.5325, 0.6244, 0.6605, 0.7281, 0.6979, 0.6765, 0.5325, 0.5388, 0.4936, 0.5194, 0.637, 0.6244, 0.6605, 0.3964, 0.2186, 0.3957, 0.01287, 0.3127, 0.01287, 0.3137, 0.2186, 0.4187, 0.4578, 0.4191, 0.2493, 0.3394, 0.2493, 0.3389, 0.4578, 0.2593, 0.4578, 0.2599, 0.2493, 0.1805, 0.2493, 0.1798, 0.4578, 0.3964, 0.2186, 0.3137, 0.2186, 0.3127, 0.01287, 0.3957, 0.01287, 0.6765, 0.5325, 0.6244, 0.6605, 0.5194, 0.637, 0.5388, 0.4936, 0.7985, 0.6034, 0.7281, 0.6979, 0.6244, 0.6605, 0.6765, 0.5325, 0.7281, 0.6979, 0.6723, 0.7692, 0.5875, 0.7562, 0.6244, 0.6605, 0.1006, 0.4578, 0.1798, 0.4578, 0.1805, 0.2493, 0.1014, 0.2493, 0.5786, 0.4578, 0.6586, 0.4578, 0.6586, 0.2493, 0.5787, 0.2493, 0.2336, 0.2186, 0.1568, 0.2186, 0.1555, 0.01287, 0.2325, 0.01287, 0.0839, 0.2186, 0.0823, 0.01287, 0.1555, 0.01287, 0.1568, 0.2186, 0.1335, 0.5963, 0.2153, 0.7131, 0.1318, 0.7977, 0.02308, 0.6887, 0.2592, 0.5304, 0.302, 0.6402, 0.2153, 0.7131, 0.1335, 0.5963, 0.302, 0.6402, 0.3368, 0.7238, 0.2858, 0.7974, 0.2153, 0.7131, 0.4986, 0.4578, 0.4988, 0.2493, 0.4191, 0.2493, 0.4187, 0.4578, 0.5671, 0.2186, 0.5669, 0.01287, 0.6538, 0.01287, 0.6538, 0.2186, 0.4811, 0.2186, 0.3964, 0.2186, 0.3957, 0.01287, 0.4806, 0.01287, 0.3389, 0.4578, 0.3394, 0.2493, 0.2599, 0.2493, 0.2593, 0.4578, 0.4986, 0.4578, 0.5786, 0.4578, 0.5787, 0.2493, 0.4988, 0.2493, 0.6053, 0.9724, 0.5968, 0.8586, 0.4905, 0.85, 0.474, 0.9724, 0.7307, 0.9445, 0.7019, 0.8537, 0.5968, 0.8586, 0.6053, 0.9724, 0.7019, 0.8537, 0.6723, 0.7692, 0.5875, 0.7562, 0.5968, 0.8586, 0.5968, 0.8586, 0.5875, 0.7562, 0.5048, 0.7446, 0.4905, 0.85, 0.6244, 0.6605, 0.5194, 0.637, 0.5048, 0.7446, 0.5875, 0.7562, 0.2153, 0.7131, 0.1318, 0.7977, 0.2339, 0.8772, 0.2858, 0.7974, 0.3137, 0.2186, 0.2336, 0.2186, 0.2325, 0.01287, 0.3127, 0.01287, 0.4118, 0.6317, 0.302, 0.6402, 0.3368, 0.7238, 0.422, 0.7338, 0.7922, 0.7912, 0.7281, 0.6979, 0.6723, 0.7692, 0.7019, 0.8537, 0.3858, 0.83, 0.422, 0.7338, 0.3368, 0.7238, 0.2858, 0.7974, 0.3957, 0.4945, 0.4118, 0.6317, 0.302, 0.6402, 0.2592, 0.5304, 0.5388, 0.4936, 0.5194, 0.637, 0.4118, 0.6317, 0.3957, 0.4945, 0.5194, 0.637, 0.5048, 0.7446, 0.422, 0.7338, 0.4118, 0.6317, 0.9022, 0.7003, 0.7922, 0.7912, 0.7281, 0.6979, 0.7985, 0.6034, 0.984, 0.8188, 0.8503, 0.895, 0.7922, 0.7912, 0.9022, 0.7003, 0.8503, 0.895, 0.7307, 0.9445, 0.7019, 0.8537, 0.7922, 0.7912, 0.4905, 0.85, 0.3858, 0.83, 0.422, 0.7338, 0.5048, 0.7446, 0.474, 0.9724, 0.3474, 0.9375, 0.3858, 0.83, 0.4905, 0.85, 0.3474, 0.9375, 0.2339, 0.8772, 0.2858, 0.7974, 0.3858, 0.83, 0.02169, 0.4578, 0.1006, 0.4578, 0.1014, 0.2493, 0.02261, 0.2493, 0.4811, 0.2186, 0.4806, 0.01287, 0.5669, 0.01287, 0.5671, 0.2186, 0.01537, 0.2186, 0.01358, 0.01287, 0.0823, 0.01287, 0.0839, 0.2186, 0.2153, 0.7131, 0.1318, 0.7977, 0.2339, 0.8772, 0.2858, 0.7974, 0.3137, 0.2186, 0.2336, 0.2186, 0.2325, 0.01287, 0.3127, 0.01287, 0.4118, 0.6317, 0.302, 0.6402, 0.3368, 0.7238, 0.422, 0.7338, 0.7922, 0.7912, 0.7281, 0.6979, 0.6723, 0.7692, 0.7019, 0.8537, 0.3858, 0.83, 0.422, 0.7338, 0.3368, 0.7238, 0.2858, 0.7974, 0.3957, 0.4945, 0.4118, 0.6317, 0.302, 0.6402, 0.2592, 0.5304, 0.5388, 0.4936, 0.5194, 0.637, 0.4118, 0.6317, 0.3957, 0.4945, 0.5194, 0.637, 0.5048, 0.7446, 0.422, 0.7338, 0.4118, 0.6317, 0.9022, 0.7003, 0.7922, 0.7912, 0.7281, 0.6979, 0.7985, 0.6034, 0.984, 0.8188, 0.8503, 0.895, 0.7922, 0.7912, 0.9022, 0.7003, 0.8503, 0.895, 0.7307, 0.9445, 0.7019, 0.8537, 0.7922, 0.7912, 0.4905, 0.85, 0.3858, 0.83, 0.422, 0.7338, 0.5048, 0.7446, 0.474, 0.9724, 0.3474, 0.9375, 0.3858, 0.83, 0.4905, 0.85, 0.3474, 0.9375, 0.2339, 0.8772, 0.2858, 0.7974, 0.3858, 0.83, 0.4811, 0.2186, 0.4806, 0.01287, 0.5669, 0.01287, 0.5671, 0.2186, 0.01537, 0.2186, 0.01358, 0.01287, 0.0823, 0.01287, 0.0839, 0.2186, 0.6917, 0.2459, 0.7877, 0.2459, 0.7877, 0.3014, 0.6917, 0.3014, 0.6917, 0.3014, 0.7877, 0.3014, 0.7877, 0.3482, 0.6917, 0.3482, 0.6917, 0.3482, 0.7877, 0.3482, 0.7877, 0.4194, 0.6917, 0.4194, 0.6917, 0.2459, 0.7877, 0.2459, 0.7877, 0.3249, 0.6917, 0.3249, 0.6917, 0.3249, 0.7877, 0.3249, 0.7877, 0.4165, 0.6917, 0.4165, 0.6917, 0.3249, 0.7877, 0.3249, 0.7877, 0.4165, 0.6917, 0.4165, 0.6917, 0.3249, 0.7877, 0.3249, 0.7877, 0.4165, 0.6917, 0.4165, 0.6917, 0.3249, 0.7877, 0.3249, 0.7877, 0.4165, 0.6917, 0.4165, 0.6917, 0.2459, 0.7877, 0.2459, 0.7877, 0.3249, 0.6917, 0.3249, 0.6917, 0.3249, 0.7877, 0.3249, 0.7877, 0.4165, 0.6917, 0.4165, 0.6917, 0.3249, 0.7877, 0.3249, 0.7877, 0.4165, 0.6917, 0.4165, 0.6917, 0.3249, 0.7877, 0.3249, 0.7877, 0.4165, 0.6917, 0.4165, 0.6917, 0.3249, 0.7877, 0.3249, 0.7877, 0.4165, 0.6917, 0.4165, 0.6917, 0.3249, 0.7877, 0.3249, 0.7877, 0.4165, 0.6917, 0.4165])
me_tree1.materials.append(mat_tree_trunk_2)
me_tree1.materials.append(mat_tree_autumn_leaves)
me_tree1.use_remesh_preserve_volume = False
me_tree1.use_remesh_preserve_attributes = False
me_tree1.use_mirror_vertex_groups = False
me_tree1.use_paint_bone_selection = False
me_tree1.use_paint_mask = True
me_tree1.update()
me_tree1collider = bpy.data.meshes.new('Tree1Collider')
me_tree1collider.from_pydata([(-0.3574, -0.6943, 0.0), (0.5024, -0.6943, 0.0), (-0.3574, 0.3592, 0.0), (0.5024, 0.3592, 0.0), (-0.2212, 0.01528, 3.123), (-0.1633, 0.01528, 3.123), (-0.2212, 0.07323, 3.123), (-0.1633, 0.07323, 3.123)], [], [(0, 2, 3, 1), (3, 7, 5, 1), (2, 6, 7, 3), (1, 5, 4, 0), (4, 5, 7, 6), (0, 4, 6, 2)])
me_tree1collider.use_remesh_preserve_volume = False
me_tree1collider.use_remesh_preserve_attributes = False
me_tree1collider.use_mirror_vertex_groups = False
me_tree1collider.update()
me_grass_1 = bpy.data.meshes.new('grass_1')
me_grass_1.from_pydata([(0.373, 0.1996, -0.03248), (0.4081, -0.02547, -0.03248), (0.1435, 0.1777, 0.3819), (0.2685, 0.1896, 0.2894), (0.3378, 0.1963, 0.1353), (0.3729, -0.02434, 0.1353), (0.3032, -0.02211, 0.2894), (0.1778, -0.01808, 0.3819), (0.3685, -0.2605, -0.03248), (0.3335, -0.256, 0.1353), (0.2643, -0.2472, 0.2894), (0.1607, 0.453, -0.03248), (0.1268, 0.463, 0.1353), (0.06, 0.4827, 0.2894), (0.1968, 0.6886, -0.03248), (0.1622, 0.6953, 0.1353), (0.09377, 0.7086, 0.2894), (-0.1053, -0.1604, -0.03248), (-0.1392, -0.1504, 0.1353), (-0.206, -0.1306, 0.2894), (-0.0692, 0.07518, -0.03248), (-0.1038, 0.08193, 0.1353), (-0.1722, 0.09525, 0.2894), (0.09377, -0.4232, 0.2894), (0.1622, -0.4365, 0.1353), (0.1968, -0.4433, -0.03248), (0.06, -0.6491, 0.2894), (0.1268, -0.6688, 0.1353), (0.1607, -0.6788, -0.03248)], [], [(0, 4, 5, 1), (4, 3, 6, 5), (3, 2, 7, 6), (6, 10, 9, 5), (5, 9, 8, 1), (13, 12, 15, 16), (12, 11, 14, 15), (19, 18, 21, 22), (18, 17, 20, 21), (27, 28, 25, 24), (26, 27, 24, 23)])
_uv = me_grass_1.uv_layers.new(name='UVMap')
_uv.uv.foreach_set('vector', [0.6917, 0.2459, 0.6917, 0.3014, 0.7877, 0.3014, 0.7877, 0.2459, 0.6917, 0.3014, 0.6917, 0.3482, 0.7877, 0.3482, 0.7877, 0.3014, 0.6917, 0.3482, 0.6917, 0.4194, 0.7877, 0.4194, 0.7877, 0.3482, 0.9034, 0.3482, 0.7877, 0.3482, 0.7877, 0.3014, 0.9034, 0.3014, 0.9034, 0.3014, 0.7877, 0.3014, 0.7877, 0.2459, 0.9034, 0.2459, 0.7877, 0.3482, 0.7877, 0.3014, 0.9034, 0.3014, 0.9034, 0.3482, 0.7877, 0.3014, 0.7877, 0.2459, 0.9034, 0.2459, 0.9034, 0.3014, 0.9034, 0.3482, 0.9034, 0.3014, 0.7877, 0.3014, 0.7877, 0.3482, 0.9034, 0.3014, 0.9034, 0.2459, 0.7877, 0.2459, 0.7877, 0.3014, 0.9034, 0.3014, 0.9034, 0.2459, 0.7877, 0.2459, 0.7877, 0.3014, 0.9034, 0.3482, 0.9034, 0.3014, 0.7877, 0.3014, 0.7877, 0.3482])
me_grass_1.materials.append(mat_tree_autumn_leaves_2)
me_grass_1.use_remesh_preserve_volume = False
me_grass_1.use_remesh_preserve_attributes = False
me_grass_1.use_mirror_vertex_groups = False
me_grass_1.use_paint_bone_selection = False
me_grass_1.use_paint_mask = True
me_grass_1.update()
me_grass_3 = bpy.data.meshes.new('grass_3')
me_grass_3.from_pydata([(-0.1437, -0.3564, -0.01295), (-0.1085, -0.1313, -0.01295), (-0.3731, -0.3345, 0.4014), (-0.2482, -0.3464, 0.3089), (-0.1788, -0.353, 0.1548), (-0.1438, -0.1324, 0.1548), (-0.2134, -0.1347, 0.3089), (-0.3388, -0.1387, 0.4014), (-0.1482, 0.1037, -0.01295), (-0.1832, 0.09924, 0.1548), (-0.2523, 0.0904, 0.3089), (-0.2904, -0.8308, -0.01295), (-0.5002, 0.1287, -0.01295), (-0.465, 0.3538, -0.01295), (-0.7296, 0.1506, 0.4014), (-0.6047, 0.1387, 0.3089), (-0.5353, 0.1321, 0.1548), (-0.5003, 0.3527, 0.1548), (-0.5699, 0.3504, 0.3089), (-0.6953, 0.3464, 0.4014), (-0.5047, 0.5888, -0.01295), (-0.5397, 0.5843, 0.1548), (-0.6088, 0.5755, 0.3089), (-0.2552, -0.6057, -0.01295), (-0.5198, -0.8089, 0.4014), (-0.3949, -0.8209, 0.3089), (-0.3255, -0.8275, 0.1548), (-0.2905, -0.6069, 0.1548), (-0.3602, -0.6091, 0.3089), (-0.4856, -0.6131, 0.4014), (-0.2949, -0.3707, -0.01295), (-0.3299, -0.3752, 0.1548), (-0.399, -0.384, 0.3089), (-0.6981, -0.48, -0.01295), (-0.663, -0.2549, -0.01295), (-0.9275, -0.4581, 0.4014), (-0.8026, -0.47, 0.3089), (-0.7332, -0.4767, 0.1548), (-0.6982, -0.2561, 0.1548), (-0.7679, -0.2583, 0.3089), (-0.8933, -0.2623, 0.4014), (-0.7026, -0.01991, -0.01295), (-0.7376, -0.02438, 0.1548), (-0.8068, -0.03322, 0.3089), (0.7985, 0.07795, -0.01295), (0.8337, 0.303, -0.01295), (0.5691, 0.09982, 0.4014), (0.694, 0.08791, 0.3089), (0.7634, 0.0813, 0.1548), (0.7984, 0.3019, 0.1548), (0.7287, 0.2997, 0.3089), (0.6033, 0.2956, 0.4014), (0.794, 0.538, -0.01295), (0.759, 0.5336, 0.1548), (0.6899, 0.5247, 0.3089), (0.6005, -0.5308, -0.01295), (0.3793, 0.4636, -0.02397), (0.4086, 0.651, -0.02397), (0.1883, 0.4818, 0.321), (0.2923, 0.4719, 0.244), (0.3501, 0.4664, 0.1157), (0.3792, 0.65, 0.1157), (0.3213, 0.6482, 0.244), (0.2168, 0.6448, 0.321), (0.3756, 0.8466, -0.02397), (0.3464, 0.8429, 0.1157), (0.2889, 0.8355, 0.244), (0.6357, -0.3057, -0.01295), (0.3711, -0.5089, 0.4014), (0.496, -0.5208, 0.3089), (0.5654, -0.5274, 0.1548), (0.6004, -0.3068, 0.1548), (0.5308, -0.3091, 0.3089), (0.4054, -0.3131, 0.4014), (0.596, -0.07067, -0.01295), (0.561, -0.07514, 0.1548), (0.4919, -0.08398, 0.3089), (0.1928, -0.8374, -0.01295), (0.228, -0.6123, -0.01295), (-0.03662, -0.8155, 0.4014), (0.0883, -0.8274, 0.3089), (0.1577, -0.834, 0.1548), (0.1927, -0.6134, 0.1548), (0.123, -0.6157, 0.3089), (-0.002375, -0.6197, 0.4014), (0.1883, -0.3773, -0.01295), (0.1533, -0.3818, 0.1548), (0.08416, -0.3906, 0.3089), (-0.1671, 0.5031, -0.01295), (-0.132, 0.7282, -0.01295), (-0.3965, 0.525, 0.4014), (-0.2716, 0.5131, 0.3089), (-0.2022, 0.5065, 0.1548), (-0.1672, 0.7271, 0.1548), (-0.2369, 0.7249, 0.3089), (-0.3623, 0.7208, 0.4014), (-0.1716, 0.9632, -0.01295), (-0.2066, 0.9588, 0.1548), (-0.2758, 0.9499, 0.3089), (0.171, -0.003648, -0.01295), (0.2062, 0.2214, -0.01295), (-0.05841, 0.01823, 0.4014), (0.06651, 0.006318, 0.3089), (0.1359, -0.0002981, 0.1548), (0.1709, 0.2203, 0.1548), (0.1012, 0.2181, 0.3089), (-0.02417, 0.214, 0.4014), (0.1665, 0.4564, -0.01295), (0.1315, 0.452, 0.1548), (0.06237, 0.4431, 0.3089), (-0.1476, 0.1767, -0.01295), (-0.1814, 0.1867, 0.1548), (-0.2483, 0.2065, 0.3089), (-0.1114, 0.4123, -0.01295), (-0.1461, 0.4191, 0.1548), (-0.2145, 0.4324, 0.3089), (-0.676, 0.6474, -0.01295), (-0.7098, 0.6574, 0.1548), (-0.7766, 0.6772, 0.3089), (-0.6398, 0.883, -0.01295), (-0.6745, 0.8898, 0.1548), (-0.7429, 0.9031, 0.3089), (0.06677, 0.6474, -0.01295), (0.03293, 0.6574, 0.1548), (-0.03391, 0.6772, 0.3089), (0.1029, 0.883, -0.01295), (0.06827, 0.8898, 0.1548), (-0.0001357, 0.9031, 0.3089), (0.6965, 0.8103, -0.01295), (0.6627, 0.8203, 0.1548), (0.5958, 0.8401, 0.3089), (0.7327, 1.046, -0.01295), (0.698, 1.053, 0.1548), (0.6296, 1.066, 0.3089), (0.5491, -0.9658, -0.01295), (0.5153, -0.9558, 0.1548), (0.4484, -0.9361, 0.3089), (0.5852, -0.7302, -0.01295), (0.5506, -0.7235, 0.1548), (0.4822, -0.7102, 0.3089)], [], [(0, 1, 5, 4), (4, 5, 6, 3), (3, 6, 7, 2), (11, 23, 27, 26), (6, 5, 9, 10), (5, 1, 8, 9), (12, 13, 17, 16), (16, 17, 18, 15), (15, 18, 19, 14), (26, 27, 28, 25), (18, 17, 21, 22), (17, 13, 20, 21), (25, 28, 29, 24), (28, 27, 31, 32), (27, 23, 30, 31), (33, 34, 38, 37), (37, 38, 39, 36), (36, 39, 40, 35), (39, 38, 42, 43), (38, 34, 41, 42), (44, 45, 49, 48), (48, 49, 50, 47), (47, 50, 51, 46), (55, 67, 71, 70), (50, 49, 53, 54), (49, 45, 52, 53), (56, 57, 61, 60), (60, 61, 62, 59), (59, 62, 63, 58), (70, 71, 72, 69), (62, 61, 65, 66), (61, 57, 64, 65), (69, 72, 73, 68), (72, 71, 75, 76), (71, 67, 74, 75), (77, 78, 82, 81), (81, 82, 83, 80), (80, 83, 84, 79), (83, 82, 86, 87), (82, 78, 85, 86), (88, 89, 93, 92), (92, 93, 94, 91), (91, 94, 95, 90), (94, 93, 97, 98), (93, 89, 96, 97), (99, 100, 104, 103), (103, 104, 105, 102), (102, 105, 106, 101), (105, 104, 108, 109), (104, 100, 107, 108), (112, 111, 114, 115), (111, 110, 113, 114), (118, 117, 120, 121), (117, 116, 119, 120), (124, 123, 126, 127), (123, 122, 125, 126), (130, 129, 132, 133), (129, 128, 131, 132), (136, 135, 138, 139), (135, 134, 137, 138)])
_uv = me_grass_3.uv_layers.new(name='UVMap')
_uv.uv.foreach_set('vector', [0.6917, 0.2459, 0.7877, 0.2459, 0.7877, 0.3014, 0.6917, 0.3014, 0.6917, 0.3014, 0.7877, 0.3014, 0.7877, 0.3482, 0.6917, 0.3482, 0.6917, 0.3482, 0.7877, 0.3482, 0.7877, 0.4194, 0.6917, 0.4194, 0.6917, 0.2459, 0.7877, 0.2459, 0.7877, 0.3014, 0.6917, 0.3014, 0.9034, 0.3482, 0.9034, 0.3014, 0.7877, 0.3014, 0.7877, 0.3482, 0.9034, 0.3014, 0.9034, 0.2459, 0.7877, 0.2459, 0.7877, 0.3014, 0.6917, 0.2459, 0.7877, 0.2459, 0.7877, 0.3014, 0.6917, 0.3014, 0.6917, 0.3014, 0.7877, 0.3014, 0.7877, 0.3482, 0.6917, 0.3482, 0.6917, 0.3482, 0.7877, 0.3482, 0.7877, 0.4194, 0.6917, 0.4194, 0.6917, 0.3014, 0.7877, 0.3014, 0.7877, 0.3482, 0.6917, 0.3482, 0.9034, 0.3482, 0.9034, 0.3014, 0.7877, 0.3014, 0.7877, 0.3482, 0.9034, 0.3014, 0.9034, 0.2459, 0.7877, 0.2459, 0.7877, 0.3014, 0.6917, 0.3482, 0.7877, 0.3482, 0.7877, 0.4194, 0.6917, 0.4194, 0.9034, 0.3482, 0.9034, 0.3014, 0.7877, 0.3014, 0.7877, 0.3482, 0.9034, 0.3014, 0.9034, 0.2459, 0.7877, 0.2459, 0.7877, 0.3014, 0.6917, 0.2459, 0.7877, 0.2459, 0.7877, 0.3014, 0.6917, 0.3014, 0.6917, 0.3014, 0.7877, 0.3014, 0.7877, 0.3482, 0.6917, 0.3482, 0.6917, 0.3482, 0.7877, 0.3482, 0.7877, 0.4194, 0.6917, 0.4194, 0.9034, 0.3482, 0.9034, 0.3014, 0.7877, 0.3014, 0.7877, 0.3482, 0.9034, 0.3014, 0.9034, 0.2459, 0.7877, 0.2459, 0.7877, 0.3014, 0.6917, 0.2459, 0.7877, 0.2459, 0.7877, 0.3014, 0.6917, 0.3014, 0.6917, 0.3014, 0.7877, 0.3014, 0.7877, 0.3482, 0.6917, 0.3482, 0.6917, 0.3482, 0.7877, 0.3482, 0.7877, 0.4194, 0.6917, 0.4194, 0.6917, 0.2459, 0.7877, 0.2459, 0.7877, 0.3014, 0.6917, 0.3014, 0.9034, 0.3482, 0.9034, 0.3014, 0.7877, 0.3014, 0.7877, 0.3482, 0.9034, 0.3014, 0.9034, 0.2459, 0.7877, 0.2459, 0.7877, 0.3014, 0.6917, 0.2459, 0.7877, 0.2459, 0.7877, 0.3014, 0.6917, 0.3014, 0.6917, 0.3014, 0.7877, 0.3014, 0.7877, 0.3482, 0.6917, 0.3482, 0.6917, 0.3482, 0.7877, 0.3482, 0.7877, 0.4194, 0.6917, 0.4194, 0.6917, 0.3014, 0.7877, 0.3014, 0.7877, 0.3482, 0.6917, 0.3482, 0.9034, 0.3482, 0.9034, 0.3014, 0.7877, 0.3014, 0.7877, 0.3482, 0.9034, 0.3014, 0.9034, 0.2459, 0.7877, 0.2459, 0.7877, 0.3014, 0.6917, 0.3482, 0.7877, 0.3482, 0.7877, 0.4194, 0.6917, 0.4194, 0.9034, 0.3482, 0.9034, 0.3014, 0.7877, 0.3014, 0.7877, 0.3482, 0.9034, 0.3014, 0.9034, 0.2459, 0.7877, 0.2459, 0.7877, 0.3014, 0.6917, 0.2459, 0.7877, 0.2459, 0.7877, 0.3014, 0.6917, 0.3014, 0.6917, 0.3014, 0.7877, 0.3014, 0.7877, 0.3482, 0.6917, 0.3482, 0.6917, 0.3482, 0.7877, 0.3482, 0.7877, 0.4194, 0.6917, 0.4194, 0.9034, 0.3482, 0.9034, 0.3014, 0.7877, 0.3014, 0.7877, 0.3482, 0.9034, 0.3014, 0.9034, 0.2459, 0.7877, 0.2459, 0.7877, 0.3014, 0.6917, 0.2459, 0.7877, 0.2459, 0.7877, 0.3014, 0.6917, 0.3014, 0.6917, 0.3014, 0.7877, 0.3014, 0.7877, 0.3482, 0.6917, 0.3482, 0.6917, 0.3482, 0.7877, 0.3482, 0.7877, 0.4194, 0.6917, 0.4194, 0.9034, 0.3482, 0.9034, 0.3014, 0.7877, 0.3014, 0.7877, 0.3482, 0.9034, 0.3014, 0.9034, 0.2459, 0.7877, 0.2459, 0.7877, 0.3014, 0.6917, 0.2459, 0.7877, 0.2459, 0.7877, 0.3014, 0.6917, 0.3014, 0.6917, 0.3014, 0.7877, 0.3014, 0.7877, 0.3482, 0.6917, 0.3482, 0.6917, 0.3482, 0.7877, 0.3482, 0.7877, 0.4194, 0.6917, 0.4194, 0.9034, 0.3482, 0.9034, 0.3014, 0.7877, 0.3014, 0.7877, 0.3482, 0.9034, 0.3014, 0.9034, 0.2459, 0.7877, 0.2459, 0.7877, 0.3014, 0.9034, 0.3482, 0.9034, 0.3014, 0.7877, 0.3014, 0.7877, 0.3482, 0.9034, 0.3014, 0.9034, 0.2459, 0.7877, 0.2459, 0.7877, 0.3014, 0.9034, 0.3482, 0.9034, 0.3014, 0.7877, 0.3014, 0.7877, 0.3482, 0.9034, 0.3014, 0.9034, 0.2459, 0.7877, 0.2459, 0.7877, 0.3014, 0.9034, 0.3482, 0.9034, 0.3014, 0.7877, 0.3014, 0.7877, 0.3482, 0.9034, 0.3014, 0.9034, 0.2459, 0.7877, 0.2459, 0.7877, 0.3014, 0.9034, 0.3482, 0.9034, 0.3014, 0.7877, 0.3014, 0.7877, 0.3482, 0.9034, 0.3014, 0.9034, 0.2459, 0.7877, 0.2459, 0.7877, 0.3014, 0.9034, 0.3482, 0.9034, 0.3014, 0.7877, 0.3014, 0.7877, 0.3482, 0.9034, 0.3014, 0.9034, 0.2459, 0.7877, 0.2459, 0.7877, 0.3014])
me_grass_3.materials.append(mat_tree_autumn_leaves_2)
me_grass_3.use_remesh_preserve_volume = False
me_grass_3.use_remesh_preserve_attributes = False
me_grass_3.use_mirror_vertex_groups = False
me_grass_3.use_paint_bone_selection = False
me_grass_3.use_paint_mask = True
me_grass_3.update()
me_grass_4 = bpy.data.meshes.new('grass_4')
me_grass_4.from_pydata([(-0.1437, -0.3564, -0.02264), (-0.1085, -0.1313, -0.02264), (-0.3731, -0.3345, 0.3917), (-0.2482, -0.3464, 0.2992), (-0.1788, -0.353, 0.1451), (-0.1438, -0.1324, 0.1451), (-0.2134, -0.1347, 0.2992), (-0.3388, -0.1387, 0.3917), (-0.1482, 0.1037, -0.02264), (-0.1832, 0.09924, 0.1451), (-0.2523, 0.0904, 0.2992), (-0.2904, -0.8308, -0.02264), (-0.2953, 0.04826, -0.04806), (-0.2522, 0.2871, -0.04806), (-0.5517, 0.04826, 0.4129), (-0.4121, 0.04826, 0.31), (-0.3346, 0.04826, 0.1386), (-0.2915, 0.2871, 0.1386), (-0.369, 0.2871, 0.31), (-0.5086, 0.2871, 0.4129), (-0.2953, 0.5396, -0.04806), (-0.3346, 0.5396, 0.1386), (-0.4121, 0.5396, 0.31), (-0.5517, 0.5396, 0.4129), (-0.5002, 0.1287, -0.02264), (-0.465, 0.3538, -0.02264), (-0.7296, 0.1506, 0.3917), (-0.6047, 0.1387, 0.2992), (-0.5353, 0.1321, 0.1451), (-0.5003, 0.3527, 0.1451), (-0.5699, 0.3504, 0.2992), (-0.6953, 0.3464, 0.3917), (-0.5047, 0.5888, -0.02264), (-0.5397, 0.5843, 0.1451), (-0.6088, 0.5755, 0.2992), (-0.2552, -0.6057, -0.02264), (-0.5198, -0.8089, 0.3917), (-0.3949, -0.8209, 0.2992), (-0.3255, -0.8275, 0.1451), (-0.2905, -0.6069, 0.1451), (-0.3602, -0.6091, 0.2992), (-0.4856, -0.6131, 0.3917), (-0.2949, -0.3707, -0.02264), (-0.3299, -0.3752, 0.1451), (-0.399, -0.384, 0.2992), (-0.6981, -0.48, -0.02264), (-0.663, -0.2549, -0.02264), (-0.9275, -0.4581, 0.3917), (-0.8026, -0.47, 0.2992), (-0.7332, -0.4767, 0.1451), (-0.6982, -0.2561, 0.1451), (-0.7679, -0.2583, 0.2992), (-0.8933, -0.2623, 0.3917), (-0.7026, -0.01991, -0.02264), (-0.7376, -0.02438, 0.1451), (-0.8068, -0.03322, 0.2992), (0.7985, 0.07795, -0.02264), (0.8337, 0.303, -0.02264), (0.5691, 0.09982, 0.3917), (0.694, 0.08791, 0.2992), (0.7634, 0.0813, 0.1451), (0.7984, 0.3019, 0.1451), (0.7287, 0.2997, 0.2992), (0.6033, 0.2956, 0.3917), (0.794, 0.538, -0.02264), (0.759, 0.5336, 0.1451), (0.6899, 0.5247, 0.2992), (0.6005, -0.5308, -0.02264), (0.3793, 0.4636, -0.03367), (0.4086, 0.651, -0.03367), (0.1883, 0.4818, 0.3113), (0.2923, 0.4719, 0.2343), (0.3501, 0.4664, 0.106), (0.3792, 0.65, 0.106), (0.3213, 0.6482, 0.2343), (0.2168, 0.6448, 0.3113), (0.3756, 0.8466, -0.03367), (0.3464, 0.8429, 0.106), (0.2889, 0.8355, 0.2343), (0.6357, -0.3057, -0.02264), (0.3711, -0.5089, 0.3917), (0.496, -0.5208, 0.2992), (0.5654, -0.5274, 0.1451), (0.6004, -0.3068, 0.1451), (0.5308, -0.3091, 0.2992), (0.4054, -0.3131, 0.3917), (0.596, -0.07067, -0.02264), (0.561, -0.07514, 0.1451), (0.4919, -0.08398, 0.2992), (0.1928, -0.8374, -0.02264), (0.228, -0.6123, -0.02264), (-0.03662, -0.8155, 0.3917), (0.0883, -0.8274, 0.2992), (0.1577, -0.834, 0.1451), (0.1927, -0.6134, 0.1451), (0.123, -0.6157, 0.2992), (-0.002375, -0.6197, 0.3917), (0.1883, -0.3773, -0.02264), (0.1533, -0.3818, 0.1451), (0.08416, -0.3906, 0.2992), (-0.1671, 0.5031, -0.02264), (-0.132, 0.7282, -0.02264), (-0.3965, 0.525, 0.3917), (-0.2716, 0.5131, 0.2992), (-0.2022, 0.5065, 0.1451), (-0.1672, 0.7271, 0.1451), (-0.2369, 0.7249, 0.2992), (-0.3623, 0.7208, 0.3917), (-0.1716, 0.9632, -0.02264), (-0.2066, 0.9588, 0.1451), (-0.2758, 0.9499, 0.2992), (0.171, -0.003648, -0.02264), (0.2062, 0.2214, -0.02264), (-0.05841, 0.01823, 0.3917), (0.06651, 0.006318, 0.2992), (0.1359, -0.0002981, 0.1451), (0.1709, 0.2203, 0.1451), (0.1012, 0.2181, 0.2992), (-0.02417, 0.214, 0.3917), (0.1665, 0.4564, -0.02264), (0.1315, 0.452, 0.1451), (0.06237, 0.4431, 0.2992), (-0.1476, 0.1767, -0.02264), (-0.1814, 0.1867, 0.1451), (-0.2483, 0.2065, 0.2992), (-0.1114, 0.4123, -0.02264), (-0.1461, 0.4191, 0.1451), (-0.2145, 0.4324, 0.2992), (-0.676, 0.6474, -0.02264), (-0.7098, 0.6574, 0.1451), (-0.7766, 0.6772, 0.2992), (-0.6398, 0.883, -0.02264), (-0.6745, 0.8898, 0.1451), (-0.7429, 0.9031, 0.2992), (0.06677, 0.6474, -0.02264), (0.03293, 0.6574, 0.1451), (-0.03391, 0.6772, 0.2992), (0.1029, 0.883, -0.02264), (0.06827, 0.8898, 0.1451), (-0.0001357, 0.9031, 0.2992), (0.6965, 0.8103, -0.02264), (0.6627, 0.8203, 0.1451), (0.5958, 0.8401, 0.2992), (0.7327, 1.046, -0.02264), (0.698, 1.053, 0.1451), (0.6296, 1.066, 0.2992), (0.5491, -0.9658, -0.02264), (0.5153, -0.9558, 0.1451), (0.4484, -0.9361, 0.2992), (0.5852, -0.7302, -0.02264), (0.5506, -0.7235, 0.1451), (0.4822, -0.7102, 0.2992), (0.1104, -0.5646, -0.02264), (0.1491, -0.3499, -0.02264), (-0.1201, -0.5646, 0.3917), (0.005389, -0.5646, 0.2992), (0.07508, -0.5646, 0.1451), (0.1138, -0.3499, 0.1451), (0.04414, -0.3499, 0.2992), (-0.08135, -0.3499, 0.3917), (0.1104, -0.123, -0.02264), (0.07508, -0.123, 0.1451), (0.005389, -0.123, 0.2992), (-0.1201, -0.123, 0.3917), (0.469, 0.381, -0.02264), (0.5077, 0.5957, -0.02264), (0.2385, 0.381, 0.3917), (0.364, 0.381, 0.2992), (0.4337, 0.381, 0.1451), (0.4724, 0.5957, 0.1451), (0.4028, 0.5957, 0.2992), (0.2773, 0.5957, 0.3917), (0.469, 0.8226, -0.02264), (0.4337, 0.8226, 0.1451), (0.364, 0.8226, 0.2992), (0.2385, 0.8226, 0.3917)], [], [(0, 1, 5, 4), (4, 5, 6, 3), (3, 6, 7, 2), (11, 35, 39, 38), (6, 5, 9, 10), (5, 1, 8, 9), (12, 13, 17, 16), (16, 17, 18, 15), (15, 18, 19, 14), (19, 18, 22, 23), (18, 17, 21, 22), (17, 13, 20, 21), (24, 25, 29, 28), (28, 29, 30, 27), (27, 30, 31, 26), (38, 39, 40, 37), (30, 29, 33, 34), (29, 25, 32, 33), (37, 40, 41, 36), (40, 39, 43, 44), (39, 35, 42, 43), (45, 46, 50, 49), (49, 50, 51, 48), (48, 51, 52, 47), (51, 50, 54, 55), (50, 46, 53, 54), (56, 57, 61, 60), (60, 61, 62, 59), (59, 62, 63, 58), (67, 79, 83, 82), (62, 61, 65, 66), (61, 57, 64, 65), (68, 69, 73, 72), (72, 73, 74, 71), (71, 74, 75, 70), (82, 83, 84, 81), (74, 73, 77, 78), (73, 69, 76, 77), (81, 84, 85, 80), (84, 83, 87, 88), (83, 79, 86, 87), (89, 90, 94, 93), (93, 94, 95, 92), (92, 95, 96, 91), (95, 94, 98, 99), (94, 90, 97, 98), (100, 101, 105, 104), (104, 105, 106, 103), (103, 106, 107, 102), (106, 105, 109, 110), (105, 101, 108, 109), (111, 112, 116, 115), (115, 116, 117, 114), (114, 117, 118, 113), (117, 116, 120, 121), (116, 112, 119, 120), (124, 123, 126, 127), (123, 122, 125, 126), (130, 129, 132, 133), (129, 128, 131, 132), (136, 135, 138, 139), (135, 134, 137, 138), (142, 141, 144, 145), (141, 140, 143, 144), (148, 147, 150, 151), (147, 146, 149, 150), (152, 153, 157, 156), (156, 157, 158, 155), (155, 158, 159, 154), (159, 158, 162, 163), (158, 157, 161, 162), (157, 153, 160, 161), (164, 165, 169, 168), (168, 169, 170, 167), (167, 170, 171, 166), (171, 170, 174, 175), (170, 169, 173, 174), (169, 165, 172, 173)])
_uv = me_grass_4.uv_layers.new(name='UVMap')
_uv.uv.foreach_set('vector', [0.6917, 0.2459, 0.7877, 0.2459, 0.7877, 0.3014, 0.6917, 0.3014, 0.6917, 0.3014, 0.7877, 0.3014, 0.7877, 0.3482, 0.6917, 0.3482, 0.6917, 0.3482, 0.7877, 0.3482, 0.7877, 0.4194, 0.6917, 0.4194, 0.6917, 0.2459, 0.7877, 0.2459, 0.7877, 0.3014, 0.6917, 0.3014, 0.9034, 0.3482, 0.9034, 0.3014, 0.7877, 0.3014, 0.7877, 0.3482, 0.9034, 0.3014, 0.9034, 0.2459, 0.7877, 0.2459, 0.7877, 0.3014, 0.6971, 0.01539, 0.8105, 0.01539, 0.8105, 0.07095, 0.6971, 0.07095, 0.6971, 0.07095, 0.8105, 0.07095, 0.8105, 0.1177, 0.6971, 0.1177, 0.6971, 0.1177, 0.8105, 0.1177, 0.8105, 0.1889, 0.6971, 0.1889, 0.9464, 0.1889, 0.9464, 0.1177, 0.8134, 0.1177, 0.8134, 0.1889, 0.9464, 0.1177, 0.9464, 0.07095, 0.8134, 0.07095, 0.8134, 0.1177, 0.9464, 0.07095, 0.9464, 0.01539, 0.8134, 0.01539, 0.8134, 0.07095, 0.6917, 0.2459, 0.7877, 0.2459, 0.7877, 0.3014, 0.6917, 0.3014, 0.6917, 0.3014, 0.7877, 0.3014, 0.7877, 0.3482, 0.6917, 0.3482, 0.6917, 0.3482, 0.7877, 0.3482, 0.7877, 0.4194, 0.6917, 0.4194, 0.6917, 0.3014, 0.7877, 0.3014, 0.7877, 0.3482, 0.6917, 0.3482, 0.9034, 0.3482, 0.9034, 0.3014, 0.7877, 0.3014, 0.7877, 0.3482, 0.9034, 0.3014, 0.9034, 0.2459, 0.7877, 0.2459, 0.7877, 0.3014, 0.6917, 0.3482, 0.7877, 0.3482, 0.7877, 0.4194, 0.6917, 0.4194, 0.9034, 0.3482, 0.9034, 0.3014, 0.7877, 0.3014, 0.7877, 0.3482, 0.9034, 0.3014, 0.9034, 0.2459, 0.7877, 0.2459, 0.7877, 0.3014, 0.6917, 0.2459, 0.7877, 0.2459, 0.7877, 0.3014, 0.6917, 0.3014, 0.6917, 0.3014, 0.7877, 0.3014, 0.7877, 0.3482, 0.6917, 0.3482, 0.6917, 0.3482, 0.7877, 0.3482, 0.7877, 0.4194, 0.6917, 0.4194, 0.9034, 0.3482, 0.9034, 0.3014, 0.7877, 0.3014, 0.7877, 0.3482, 0.9034, 0.3014, 0.9034, 0.2459, 0.7877, 0.2459, 0.7877, 0.3014, 0.6917, 0.2459, 0.7877, 0.2459, 0.7877, 0.3014, 0.6917, 0.3014, 0.6917, 0.3014, 0.7877, 0.3014, 0.7877, 0.3482, 0.6917, 0.3482, 0.6917, 0.3482, 0.7877, 0.3482, 0.7877, 0.4194, 0.6917, 0.4194, 0.6917, 0.2459, 0.7877, 0.2459, 0.7877, 0.3014, 0.6917, 0.3014, 0.9034, 0.3482, 0.9034, 0.3014, 0.7877, 0.3014, 0.7877, 0.3482, 0.9034, 0.3014, 0.9034, 0.2459, 0.7877, 0.2459, 0.7877, 0.3014, 0.6917, 0.2459, 0.7877, 0.2459, 0.7877, 0.3014, 0.6917, 0.3014, 0.6917, 0.3014, 0.7877, 0.3014, 0.7877, 0.3482, 0.6917, 0.3482, 0.6917, 0.3482, 0.7877, 0.3482, 0.7877, 0.4194, 0.6917, 0.4194, 0.6917, 0.3014, 0.7877, 0.3014, 0.7877, 0.3482, 0.6917, 0.3482, 0.9034, 0.3482, 0.9034, 0.3014, 0.7877, 0.3014, 0.7877, 0.3482, 0.9034, 0.3014, 0.9034, 0.2459, 0.7877, 0.2459, 0.7877, 0.3014, 0.6917, 0.3482, 0.7877, 0.3482, 0.7877, 0.4194, 0.6917, 0.4194, 0.9034, 0.3482, 0.9034, 0.3014, 0.7877, 0.3014, 0.7877, 0.3482, 0.9034, 0.3014, 0.9034, 0.2459, 0.7877, 0.2459, 0.7877, 0.3014, 0.6917, 0.2459, 0.7877, 0.2459, 0.7877, 0.3014, 0.6917, 0.3014, 0.6917, 0.3014, 0.7877, 0.3014, 0.7877, 0.3482, 0.6917, 0.3482, 0.6917, 0.3482, 0.7877, 0.3482, 0.7877, 0.4194, 0.6917, 0.4194, 0.9034, 0.3482, 0.9034, 0.3014, 0.7877, 0.3014, 0.7877, 0.3482, 0.9034, 0.3014, 0.9034, 0.2459, 0.7877, 0.2459, 0.7877, 0.3014, 0.6917, 0.2459, 0.7877, 0.2459, 0.7877, 0.3014, 0.6917, 0.3014, 0.6917, 0.3014, 0.7877, 0.3014, 0.7877, 0.3482, 0.6917, 0.3482, 0.6917, 0.3482, 0.7877, 0.3482, 0.7877, 0.4194, 0.6917, 0.4194, 0.9034, 0.3482, 0.9034, 0.3014, 0.7877, 0.3014, 0.7877, 0.3482, 0.9034, 0.3014, 0.9034, 0.2459, 0.7877, 0.2459, 0.7877, 0.3014, 0.6917, 0.2459, 0.7877, 0.2459, 0.7877, 0.3014, 0.6917, 0.3014, 0.6917, 0.3014, 0.7877, 0.3014, 0.7877, 0.3482, 0.6917, 0.3482, 0.6917, 0.3482, 0.7877, 0.3482, 0.7877, 0.4194, 0.6917, 0.4194, 0.9034, 0.3482, 0.9034, 0.3014, 0.7877, 0.3014, 0.7877, 0.3482, 0.9034, 0.3014, 0.9034, 0.2459, 0.7877, 0.2459, 0.7877, 0.3014, 0.9034, 0.3482, 0.9034, 0.3014, 0.7877, 0.3014, 0.7877, 0.3482, 0.9034, 0.3014, 0.9034, 0.2459, 0.7877, 0.2459, 0.7877, 0.3014, 0.9034, 0.3482, 0.9034, 0.3014, 0.7877, 0.3014, 0.7877, 0.3482, 0.9034, 0.3014, 0.9034, 0.2459, 0.7877, 0.2459, 0.7877, 0.3014, 0.9034, 0.3482, 0.9034, 0.3014, 0.7877, 0.3014, 0.7877, 0.3482, 0.9034, 0.3014, 0.9034, 0.2459, 0.7877, 0.2459, 0.7877, 0.3014, 0.9034, 0.3482, 0.9034, 0.3014, 0.7877, 0.3014, 0.7877, 0.3482, 0.9034, 0.3014, 0.9034, 0.2459, 0.7877, 0.2459, 0.7877, 0.3014, 0.9034, 0.3482, 0.9034, 0.3014, 0.7877, 0.3014, 0.7877, 0.3482, 0.9034, 0.3014, 0.9034, 0.2459, 0.7877, 0.2459, 0.7877, 0.3014, 0.6971, 0.01539, 0.8105, 0.01539, 0.8105, 0.07095, 0.6971, 0.07095, 0.6971, 0.07095, 0.8105, 0.07095, 0.8105, 0.1177, 0.6971, 0.1177, 0.6971, 0.1177, 0.8105, 0.1177, 0.8105, 0.1889, 0.6971, 0.1889, 0.9464, 0.1889, 0.9464, 0.1177, 0.8134, 0.1177, 0.8134, 0.1889, 0.9464, 0.1177, 0.9464, 0.07095, 0.8134, 0.07095, 0.8134, 0.1177, 0.9464, 0.07095, 0.9464, 0.01539, 0.8134, 0.01539, 0.8134, 0.07095, 0.6971, 0.01539, 0.8105, 0.01539, 0.8105, 0.07095, 0.6971, 0.07095, 0.6971, 0.07095, 0.8105, 0.07095, 0.8105, 0.1177, 0.6971, 0.1177, 0.6971, 0.1177, 0.8105, 0.1177, 0.8105, 0.1889, 0.6971, 0.1889, 0.9464, 0.1889, 0.9464, 0.1177, 0.8134, 0.1177, 0.8134, 0.1889, 0.9464, 0.1177, 0.9464, 0.07095, 0.8134, 0.07095, 0.8134, 0.1177, 0.9464, 0.07095, 0.9464, 0.01539, 0.8134, 0.01539, 0.8134, 0.07095])
me_grass_4.materials.append(mat_tree_autumn_leaves_2)
me_grass_4.use_remesh_preserve_volume = False
me_grass_4.use_remesh_preserve_attributes = False
me_grass_4.use_mirror_vertex_groups = False
me_grass_4.use_paint_bone_selection = False
me_grass_4.use_paint_mask = True
me_grass_4.update()
me_flower1 = bpy.data.meshes.new('flower1')
me_flower1.from_pydata([(0.07977, -0.2188, -0.03159), (0.1185, -0.004055, -0.03159), (-0.1507, -0.2188, 0.3828), (-0.02521, -0.2188, 0.2903), (0.04448, -0.2188, 0.1362), (0.08323, -0.004055, 0.1362), (0.01353, -0.004055, 0.2903), (-0.1119, -0.004055, 0.3828), (0.07977, 0.2228, -0.03159), (0.04448, 0.2228, 0.1362), (-0.02521, 0.2228, 0.2903), (-0.1507, 0.2228, 0.3828)], [], [(0, 1, 5, 4), (4, 5, 6, 3), (3, 6, 7, 2), (7, 6, 10, 11), (6, 5, 9, 10), (5, 1, 8, 9)])
_uv = me_flower1.uv_layers.new(name='UVMap')
_uv.uv.foreach_set('vector', [0.6971, 0.01539, 0.8105, 0.01539, 0.8105, 0.07095, 0.6971, 0.07095, 0.6971, 0.07095, 0.8105, 0.07095, 0.8105, 0.1177, 0.6971, 0.1177, 0.6971, 0.1177, 0.8105, 0.1177, 0.8105, 0.1889, 0.6971, 0.1889, 0.9464, 0.1889, 0.9464, 0.1177, 0.8134, 0.1177, 0.8134, 0.1889, 0.9464, 0.1177, 0.9464, 0.07095, 0.8134, 0.07095, 0.8134, 0.1177, 0.9464, 0.07095, 0.9464, 0.01539, 0.8134, 0.01539, 0.8134, 0.07095])
me_flower1.materials.append(mat_tree_autumn_leaves_2)
me_flower1.use_remesh_preserve_volume = False
me_flower1.use_remesh_preserve_attributes = False
me_flower1.use_mirror_vertex_groups = False
me_flower1.use_paint_bone_selection = False
me_flower1.use_paint_mask = True
me_flower1.update()
me_flower2 = bpy.data.meshes.new('flower2')
me_flower2.from_pydata([(0.1001, -0.2746, -0.01377), (0.1488, -0.00509, -0.01377), (-0.1892, -0.2746, 0.5064), (-0.03165, -0.2746, 0.3903), (0.05584, -0.2746, 0.1968), (0.1045, -0.00509, 0.1968), (0.01699, -0.00509, 0.3903), (-0.1405, -0.00509, 0.5064), (0.1001, 0.2797, -0.01377), (0.05584, 0.2797, 0.1968), (-0.03165, 0.2797, 0.3903), (-0.1892, 0.2797, 0.5064), (-0.1275, -0.5133, -0.01773), (-0.09167, -0.3145, -0.01773), (-0.3409, -0.5133, 0.3659), (-0.2247, -0.5133, 0.2803), (-0.1602, -0.5133, 0.1376), (-0.1243, -0.3145, 0.1376), (-0.1889, -0.3145, 0.2803), (-0.3051, -0.3145, 0.3659), (-0.1275, -0.1044, -0.01773), (-0.1602, -0.1044, 0.1376), (-0.2247, -0.1044, 0.2803), (-0.3409, -0.1044, 0.3659), (0.59, -0.03408, -0.01773), (0.6258, -0.2329, -0.01773), (0.3766, -0.03408, 0.3659), (0.4928, -0.03408, 0.2803), (0.5573, -0.03408, 0.1376), (0.5932, -0.2329, 0.1376), (0.5286, -0.2329, 0.2803), (0.4124, -0.2329, 0.3659), (0.59, -0.443, -0.01773), (0.5573, -0.443, 0.1376), (0.4928, -0.443, 0.2803), (0.3766, -0.443, 0.3659), (0.3773, 0.08033, -0.01773), (0.4132, 0.2792, -0.01773), (0.164, 0.08033, 0.3659), (0.2801, 0.08033, 0.2803), (0.3447, 0.08033, 0.1376), (0.3805, 0.2792, 0.1376), (0.316, 0.2792, 0.2803), (0.1998, 0.2792, 0.3659), (0.3773, 0.4892, -0.01773), (0.3447, 0.4892, 0.1376), (0.2801, 0.4892, 0.2803), (0.164, 0.4892, 0.3659)], [], [(0, 1, 5, 4), (4, 5, 6, 3), (3, 6, 7, 2), (7, 6, 10, 11), (6, 5, 9, 10), (5, 1, 8, 9), (12, 13, 17, 16), (16, 17, 18, 15), (15, 18, 19, 14), (19, 18, 22, 23), (18, 17, 21, 22), (17, 13, 20, 21), (24, 25, 29, 28), (28, 29, 30, 27), (27, 30, 31, 26), (31, 30, 34, 35), (30, 29, 33, 34), (29, 25, 32, 33), (36, 37, 41, 40), (40, 41, 42, 39), (39, 42, 43, 38), (43, 42, 46, 47), (42, 41, 45, 46), (41, 37, 44, 45)])
_uv = me_flower2.uv_layers.new(name='UVMap')
_uv.uv.foreach_set('vector', [0.6971, 0.01539, 0.8105, 0.01539, 0.8105, 0.07095, 0.6971, 0.07095, 0.6971, 0.07095, 0.8105, 0.07095, 0.8105, 0.1177, 0.6971, 0.1177, 0.6971, 0.1177, 0.8105, 0.1177, 0.8105, 0.1889, 0.6971, 0.1889, 0.9464, 0.1889, 0.9464, 0.1177, 0.8134, 0.1177, 0.8134, 0.1889, 0.9464, 0.1177, 0.9464, 0.07095, 0.8134, 0.07095, 0.8134, 0.1177, 0.9464, 0.07095, 0.9464, 0.01539, 0.8134, 0.01539, 0.8134, 0.07095, 0.6971, 0.01539, 0.8105, 0.01539, 0.8105, 0.07095, 0.6971, 0.07095, 0.6971, 0.07095, 0.8105, 0.07095, 0.8105, 0.1177, 0.6971, 0.1177, 0.6971, 0.1177, 0.8105, 0.1177, 0.8105, 0.1889, 0.6971, 0.1889, 0.9464, 0.1889, 0.9464, 0.1177, 0.8134, 0.1177, 0.8134, 0.1889, 0.9464, 0.1177, 0.9464, 0.07095, 0.8134, 0.07095, 0.8134, 0.1177, 0.9464, 0.07095, 0.9464, 0.01539, 0.8134, 0.01539, 0.8134, 0.07095, 0.6971, 0.01539, 0.8105, 0.01539, 0.8105, 0.07095, 0.6971, 0.07095, 0.6971, 0.07095, 0.8105, 0.07095, 0.8105, 0.1177, 0.6971, 0.1177, 0.6971, 0.1177, 0.8105, 0.1177, 0.8105, 0.1889, 0.6971, 0.1889, 0.9464, 0.1889, 0.9464, 0.1177, 0.8134, 0.1177, 0.8134, 0.1889, 0.9464, 0.1177, 0.9464, 0.07095, 0.8134, 0.07095, 0.8134, 0.1177, 0.9464, 0.07095, 0.9464, 0.01539, 0.8134, 0.01539, 0.8134, 0.07095, 0.6971, 0.01539, 0.8105, 0.01539, 0.8105, 0.07095, 0.6971, 0.07095, 0.6971, 0.07095, 0.8105, 0.07095, 0.8105, 0.1177, 0.6971, 0.1177, 0.6971, 0.1177, 0.8105, 0.1177, 0.8105, 0.1889, 0.6971, 0.1889, 0.9464, 0.1889, 0.9464, 0.1177, 0.8134, 0.1177, 0.8134, 0.1889, 0.9464, 0.1177, 0.9464, 0.07095, 0.8134, 0.07095, 0.8134, 0.1177, 0.9464, 0.07095, 0.9464, 0.01539, 0.8134, 0.01539, 0.8134, 0.07095])
me_flower2.materials.append(mat_tree_autumn_leaves_2)
me_flower2.use_remesh_preserve_volume = False
me_flower2.use_remesh_preserve_attributes = False
me_flower2.use_mirror_vertex_groups = False
me_flower2.use_paint_bone_selection = False
me_flower2.use_paint_mask = True
me_flower2.update()
me_grass_2 = bpy.data.meshes.new('grass_2')
me_grass_2.from_pydata([(0.1837, 0.05928, -0.02152), (0.2189, -0.1658, -0.02152), (-0.04572, 0.0374, 0.3928), (0.0792, 0.04931, 0.3004), (0.1486, 0.05593, 0.1463), (0.1836, -0.1647, 0.1463), (0.1139, -0.1624, 0.3004), (-0.01147, -0.1584, 0.3928), (0.1792, -0.4008, -0.02152), (0.1442, -0.3963, 0.1463), (0.07506, -0.3875, 0.3004), (-0.7136, 0.07692, -0.02152), (-0.6784, 0.302, -0.02152), (-0.943, 0.0988, 0.3928), (-0.8181, 0.08689, 0.3004), (-0.7487, 0.08027, 0.1463), (-0.7137, 0.3009, 0.1463), (-0.7834, 0.2986, 0.3004), (-0.9088, 0.2946, 0.3928), (-0.7181, 0.537, -0.02152), (-0.7531, 0.5325, 0.1463), (-0.8223, 0.5237, 0.3004), (-0.1476, 0.453, -0.02152), (-0.1814, 0.463, 0.1463), (-0.2483, 0.4827, 0.3004), (-0.1114, 0.6886, -0.02152), (-0.1461, 0.6953, 0.1463), (-0.2145, 0.7086, 0.3004), (0.6179, 0.5349, -0.02152), (0.5841, 0.5449, 0.1463), (0.5172, 0.5647, 0.3004), (0.654, 0.7705, -0.02152), (0.6194, 0.7772, 0.1463), (0.551, 0.7906, 0.3004), (0.5078, -0.6629, -0.02152), (0.4739, -0.6528, 0.1463), (0.4071, -0.6331, 0.3004), (0.5439, -0.4273, -0.02152), (0.5093, -0.4205, 0.1463), (0.4409, -0.4072, 0.3004), (-0.5257, -0.6629, -0.02152), (-0.5596, -0.6528, 0.1463), (-0.6264, -0.6331, 0.3004), (-0.4896, -0.4273, -0.02152), (-0.5242, -0.4205, 0.1463), (-0.5927, -0.4072, 0.3004)], [], [(0, 4, 5, 1), (4, 3, 6, 5), (3, 2, 7, 6), (6, 10, 9, 5), (5, 9, 8, 1), (11, 12, 16, 15), (15, 16, 17, 14), (14, 17, 18, 13), (17, 16, 20, 21), (16, 12, 19, 20), (24, 23, 26, 27), (23, 22, 25, 26), (30, 29, 32, 33), (29, 28, 31, 32), (36, 35, 38, 39), (35, 34, 37, 38), (42, 41, 44, 45), (41, 40, 43, 44)])
_uv = me_grass_2.uv_layers.new(name='UVMap')
_uv.uv.foreach_set('vector', [0.6917, 0.2459, 0.6917, 0.3014, 0.7877, 0.3014, 0.7877, 0.2459, 0.6917, 0.3014, 0.6917, 0.3482, 0.7877, 0.3482, 0.7877, 0.3014, 0.6917, 0.3482, 0.6917, 0.4194, 0.7877, 0.4194, 0.7877, 0.3482, 0.9034, 0.3482, 0.7877, 0.3482, 0.7877, 0.3014, 0.9034, 0.3014, 0.9034, 0.3014, 0.7877, 0.3014, 0.7877, 0.2459, 0.9034, 0.2459, 0.6917, 0.2459, 0.7877, 0.2459, 0.7877, 0.3014, 0.6917, 0.3014, 0.6917, 0.3014, 0.7877, 0.3014, 0.7877, 0.3482, 0.6917, 0.3482, 0.6917, 0.3482, 0.7877, 0.3482, 0.7877, 0.4194, 0.6917, 0.4194, 0.9034, 0.3482, 0.9034, 0.3014, 0.7877, 0.3014, 0.7877, 0.3482, 0.9034, 0.3014, 0.9034, 0.2459, 0.7877, 0.2459, 0.7877, 0.3014, 0.7877, 0.3482, 0.7877, 0.3014, 0.9034, 0.3014, 0.9034, 0.3482, 0.7877, 0.3014, 0.7877, 0.2459, 0.9034, 0.2459, 0.9034, 0.3014, 0.9034, 0.3482, 0.9034, 0.3014, 0.7877, 0.3014, 0.7877, 0.3482, 0.9034, 0.3014, 0.9034, 0.2459, 0.7877, 0.2459, 0.7877, 0.3014, 0.7877, 0.3482, 0.7877, 0.3014, 0.9034, 0.3014, 0.9034, 0.3482, 0.7877, 0.3014, 0.7877, 0.2459, 0.9034, 0.2459, 0.9034, 0.3014, 0.9034, 0.3482, 0.9034, 0.3014, 0.7877, 0.3014, 0.7877, 0.3482, 0.9034, 0.3014, 0.9034, 0.2459, 0.7877, 0.2459, 0.7877, 0.3014])
me_grass_2.materials.append(mat_tree_autumn_leaves_2)
me_grass_2.use_remesh_preserve_volume = False
me_grass_2.use_remesh_preserve_attributes = False
me_grass_2.use_mirror_vertex_groups = False
me_grass_2.use_paint_bone_selection = False
me_grass_2.use_paint_mask = True
me_grass_2.update()

# ---- objects
ob_camera = bpy.data.objects.new('Camera', cam_camera)
ob_tree1 = bpy.data.objects.new('Tree1', me_tree1)
ob_tree1collider__colonly = bpy.data.objects.new('Tree1Collider -colonly', me_tree1collider)
ob_hemi = bpy.data.objects.new('Hemi', light_hemi)
ob_grass_1 = bpy.data.objects.new('grass_1', me_grass_1)
ob_grass_3 = bpy.data.objects.new('grass_3', me_grass_3)
ob_grass_4 = bpy.data.objects.new('grass_4', me_grass_4)
ob_flower1 = bpy.data.objects.new('flower1', me_flower1)
ob_flower2 = bpy.data.objects.new('flower2', me_flower2)
ob_grass_2 = bpy.data.objects.new('grass_2', me_grass_2)

# ---- transforms, parenting, visibility, modifiers, constraints
ob_camera.location = (3.65, -3.938, 5.263)
ob_camera.rotation_euler = (1.067, -5.303e-06, 0.7694)
ob_camera.hide_viewport = True
ob_camera.lineart.crease_threshold = 0.0
ob_tree1.location = (0.0, 0.0, 0.0)
ob_tree1.lock_rotations_4d = False
ob_tree1.empty_display_type = 'ARROWS'
ob_tree1.lineart.crease_threshold = 0.0
ob_tree1collider__colonly.parent = ob_tree1
ob_tree1collider__colonly.location = (0.0, 0.0, 0.0)
ob_tree1collider__colonly.hide_render = True
ob_tree1collider__colonly.display_type = 'WIRE'
ob_tree1collider__colonly.show_name = True
ob_tree1collider__colonly.show_wire = True
ob_tree1collider__colonly.show_all_edges = True
ob_tree1collider__colonly.show_in_front = True
ob_tree1collider__colonly.lineart.crease_threshold = 0.0
ob_hemi.location = (0.0, 0.0, 0.0)
ob_hemi.rotation_euler = (-0.588, 0.4478, -0.281)
ob_hemi.hide_viewport = True
ob_hemi.lineart.crease_threshold = 0.0
ob_grass_1.location = (0.0, 0.0, 0.0)
ob_grass_1.lineart.crease_threshold = 0.0
ob_grass_3.location = (0.0, 0.0, 0.0)
ob_grass_3.lineart.crease_threshold = 0.0
ob_grass_4.location = (0.0, 0.0, 0.0)
ob_grass_4.lineart.crease_threshold = 0.0
ob_flower1.location = (0.0, 0.0, 0.0)
ob_flower1.lineart.crease_threshold = 0.0
ob_flower2.location = (0.0, 0.0, 0.0)
ob_flower2.lineart.crease_threshold = 0.0
ob_grass_2.location = (0.0, 0.0, 0.0)
ob_grass_2.lineart.crease_threshold = 0.0

# ---- collection membership
col_collection_1.objects.link(ob_camera)
col_collection_1.objects.link(ob_tree1)
col_collection_1.objects.link(ob_tree1collider__colonly)
col_collection_1.objects.link(ob_hemi)
col_collection_2.objects.link(ob_grass_1)
col_collection_3.objects.link(ob_grass_3)
col_collection_4.objects.link(ob_grass_4)
col_collection_5.objects.link(ob_flower1)
col_collection_11.objects.link(ob_flower2)
col_collection_12.objects.link(ob_grass_2)

# ---- scene / render settings (as saved in the file)
scene.camera = ob_camera
scene.frame_start = 1; scene.frame_end = 250; scene.frame_set(1)
scene.render.engine = 'BLENDER_EEVEE_NEXT'
scene.render.resolution_x = 256
scene.render.resolution_y = 256
scene.render.resolution_percentage = 50
scene.render.dither_intensity = 0.0
scene.render.film_transparent = True
scene.cycles.use_denoising = False
scene.cycles.samples = 128
scene.cycles.sampling_pattern = 'TABULATED_SOBOL'
scene.cycles.use_adaptive_sampling = False
scene.cycles.use_light_tree = False
scene.cycles.blur_glossy = 0.0
scene.cycles.sample_clamp_indirect = 0.0
scene.view_settings.view_transform = 'Standard'
bpy.context.view_layer.update()
